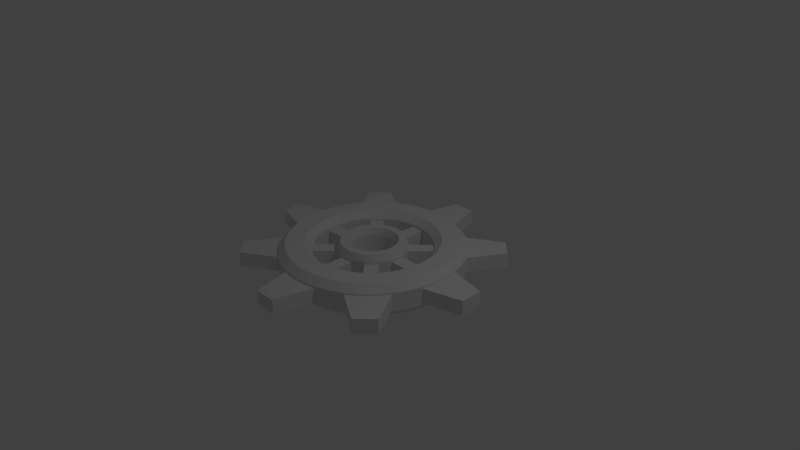 # Source: Ingr8.blend  (saved by Blender 2.76.0; exported with 4.5.12 LTS)
import bpy
from mathutils import Matrix  # noqa: F401  (used for matrix-valued properties, if any)

bpy.ops.wm.read_factory_settings(use_empty=True)
scene = bpy.context.scene
scene.name = 'Scene'

# ---- collections
col_collection_1 = bpy.data.collections.new('Collection 1'); scene.collection.children.link(col_collection_1)

# ---- world
world_world = bpy.data.worlds.new('World'); scene.world = world_world
world_world.color = (0.05088, 0.05088, 0.05088)
world_world.use_sun_shadow = False
world_world.sun_shadow_jitter_overblur = 0.0
world_world.cycles.sampling_method = 'MANUAL'
world_world.cycles.sample_map_resolution = 256

# ---- cameras
cam_camera = bpy.data.cameras.new('Camera')
cam_camera.clip_end = 100.0
cam_camera.lens = 35.0
cam_camera.sensor_width = 32.0
cam_camera.sensor_height = 18.0
cam_camera.ortho_scale = 7.314
cam_camera.dof.focus_distance = 0.0
cam_camera.dof.aperture_fstop = 128.0

# ---- lights
light_lamp = bpy.data.lights.new('Lamp', 'POINT')
light_lamp.transmission_factor = 0.0
light_lamp.cutoff_distance = 30.0
light_lamp.energy = 100.0
light_lamp.shadow_buffer_clip_start = 1.001
light_lamp.shadow_soft_size = 0.1
light_lamp.shadow_maximum_resolution = 0.006
light_lamp.use_absolute_resolution = True
light_lamp.cycles.use_multiple_importance_sampling = False

# ---- meshes
me_cube_017 = bpy.data.meshes.new('Cube.017')
me_cube_017.from_pydata([(-1.0, -1.0, -1.0), (-1.0, -1.0, 1.0), (-1.0, 1.0, -1.0), (-1.0, 1.0, 1.0), (1.0, -0.5, -1.0), (1.0, -0.5, 1.0), (1.0, 0.5, -1.0), (1.0, 0.5, 1.0)], [], [(1, 3, 2, 0), (3, 7, 6, 2), (7, 5, 4, 6), (5, 1, 0, 4), (0, 2, 6, 4), (5, 7, 3, 1)])
me_cube_017.use_remesh_preserve_volume = False
me_cube_017.use_remesh_preserve_attributes = False
me_cube_017.use_mirror_vertex_groups = False
me_cube_017.update()
me_cube_016 = bpy.data.meshes.new('Cube.016')
me_cube_016.from_pydata([(-1.0, -1.0, -1.0), (-1.0, -1.0, 1.0), (-1.0, 1.0, -1.0), (-1.0, 1.0, 1.0), (1.0, -0.5, -1.0), (1.0, -0.5, 1.0), (1.0, 0.5, -1.0), (1.0, 0.5, 1.0)], [], [(1, 3, 2, 0), (3, 7, 6, 2), (7, 5, 4, 6), (5, 1, 0, 4), (0, 2, 6, 4), (5, 7, 3, 1)])
me_cube_016.use_remesh_preserve_volume = False
me_cube_016.use_remesh_preserve_attributes = False
me_cube_016.use_mirror_vertex_groups = False
me_cube_016.update()
me_cube_015 = bpy.data.meshes.new('Cube.015')
me_cube_015.from_pydata([(-1.0, -1.0, -1.0), (-1.0, -1.0, 1.0), (-1.0, 1.0, -1.0), (-1.0, 1.0, 1.0), (1.0, -0.5, -1.0), (1.0, -0.5, 1.0), (1.0, 0.5, -1.0), (1.0, 0.5, 1.0)], [], [(1, 3, 2, 0), (3, 7, 6, 2), (7, 5, 4, 6), (5, 1, 0, 4), (0, 2, 6, 4), (5, 7, 3, 1)])
me_cube_015.use_remesh_preserve_volume = False
me_cube_015.use_remesh_preserve_attributes = False
me_cube_015.use_mirror_vertex_groups = False
me_cube_015.update()
me_cube_014 = bpy.data.meshes.new('Cube.014')
me_cube_014.from_pydata([(-1.0, -1.0, -1.0), (-1.0, -1.0, 1.0), (-1.0, 1.0, -1.0), (-1.0, 1.0, 1.0), (1.0, -0.5, -1.0), (1.0, -0.5, 1.0), (1.0, 0.5, -1.0), (1.0, 0.5, 1.0)], [], [(1, 3, 2, 0), (3, 7, 6, 2), (7, 5, 4, 6), (5, 1, 0, 4), (0, 2, 6, 4), (5, 7, 3, 1)])
me_cube_014.use_remesh_preserve_volume = False
me_cube_014.use_remesh_preserve_attributes = False
me_cube_014.use_mirror_vertex_groups = False
me_cube_014.update()
me_cube_013 = bpy.data.meshes.new('Cube.013')
me_cube_013.from_pydata([(-1.0, -1.0, -1.0), (-1.0, -1.0, 1.0), (-1.0, 1.0, -1.0), (-1.0, 1.0, 1.0), (1.0, -0.5, -1.0), (1.0, -0.5, 1.0), (1.0, 0.5, -1.0), (1.0, 0.5, 1.0)], [], [(1, 3, 2, 0), (3, 7, 6, 2), (7, 5, 4, 6), (5, 1, 0, 4), (0, 2, 6, 4), (5, 7, 3, 1)])
me_cube_013.use_remesh_preserve_volume = False
me_cube_013.use_remesh_preserve_attributes = False
me_cube_013.use_mirror_vertex_groups = False
me_cube_013.update()
me_cube_012 = bpy.data.meshes.new('Cube.012')
me_cube_012.from_pydata([(-1.0, -1.0, -1.0), (-1.0, -1.0, 1.0), (-1.0, 1.0, -1.0), (-1.0, 1.0, 1.0), (1.0, -0.5, -1.0), (1.0, -0.5, 1.0), (1.0, 0.5, -1.0), (1.0, 0.5, 1.0)], [], [(1, 3, 2, 0), (3, 7, 6, 2), (7, 5, 4, 6), (5, 1, 0, 4), (0, 2, 6, 4), (5, 7, 3, 1)])
me_cube_012.use_remesh_preserve_volume = False
me_cube_012.use_remesh_preserve_attributes = False
me_cube_012.use_mirror_vertex_groups = False
me_cube_012.update()
me_cube_011 = bpy.data.meshes.new('Cube.011')
me_cube_011.from_pydata([(-1.0, -1.0, -1.0), (-1.0, -1.0, 1.0), (-1.0, 1.0, -1.0), (-1.0, 1.0, 1.0), (1.0, -0.5, -1.0), (1.0, -0.5, 1.0), (1.0, 0.5, -1.0), (1.0, 0.5, 1.0)], [], [(1, 3, 2, 0), (3, 7, 6, 2), (7, 5, 4, 6), (5, 1, 0, 4), (0, 2, 6, 4), (5, 7, 3, 1)])
me_cube_011.use_remesh_preserve_volume = False
me_cube_011.use_remesh_preserve_attributes = False
me_cube_011.use_mirror_vertex_groups = False
me_cube_011.update()
me_cube_009 = bpy.data.meshes.new('Cube.009')
me_cube_009.from_pydata([(-1.0, -1.0, -1.0), (-1.0, -1.0, 1.0), (-1.0, 1.0, -1.0), (-1.0, 1.0, 1.0), (1.0, -0.5, -1.0), (1.0, -0.5, 1.0), (1.0, 0.5, -1.0), (1.0, 0.5, 1.0)], [], [(1, 3, 2, 0), (3, 7, 6, 2), (7, 5, 4, 6), (5, 1, 0, 4), (0, 2, 6, 4), (5, 7, 3, 1)])
me_cube_009.use_remesh_preserve_volume = False
me_cube_009.use_remesh_preserve_attributes = False
me_cube_009.use_mirror_vertex_groups = False
me_cube_009.update()
me_cube_008 = bpy.data.meshes.new('Cube.008')
me_cube_008.from_pydata([(-1.0, -1.0, -1.0), (-1.0, -1.0, 1.0), (-1.0, 1.0, -1.0), (-1.0, 1.0, 1.0), (1.0, -1.0, -1.0), (1.0, -1.0, 1.0), (1.0, 1.0, -1.0), (1.0, 1.0, 1.0)], [], [(1, 3, 2, 0), (3, 7, 6, 2), (7, 5, 4, 6), (5, 1, 0, 4), (0, 2, 6, 4), (5, 7, 3, 1)])
me_cube_008.use_remesh_preserve_volume = False
me_cube_008.use_remesh_preserve_attributes = False
me_cube_008.use_mirror_vertex_groups = False
me_cube_008.update()
me_cube_007 = bpy.data.meshes.new('Cube.007')
me_cube_007.from_pydata([(-1.0, -1.0, -1.0), (-1.0, -1.0, 1.0), (-1.0, 1.0, -1.0), (-1.0, 1.0, 1.0), (1.0, -1.0, -1.0), (1.0, -1.0, 1.0), (1.0, 1.0, -1.0), (1.0, 1.0, 1.0)], [], [(1, 3, 2, 0), (3, 7, 6, 2), (7, 5, 4, 6), (5, 1, 0, 4), (0, 2, 6, 4), (5, 7, 3, 1)])
me_cube_007.use_remesh_preserve_volume = False
me_cube_007.use_remesh_preserve_attributes = False
me_cube_007.use_mirror_vertex_groups = False
me_cube_007.update()
me_cube_006 = bpy.data.meshes.new('Cube.006')
me_cube_006.from_pydata([(-1.0, -1.0, -1.0), (-1.0, -1.0, 1.0), (-1.0, 1.0, -1.0), (-1.0, 1.0, 1.0), (1.0, -1.0, -1.0), (1.0, -1.0, 1.0), (1.0, 1.0, -1.0), (1.0, 1.0, 1.0)], [], [(1, 3, 2, 0), (3, 7, 6, 2), (7, 5, 4, 6), (5, 1, 0, 4), (0, 2, 6, 4), (5, 7, 3, 1)])
me_cube_006.use_remesh_preserve_volume = False
me_cube_006.use_remesh_preserve_attributes = False
me_cube_006.use_mirror_vertex_groups = False
me_cube_006.update()
me_cube_005 = bpy.data.meshes.new('Cube.005')
me_cube_005.from_pydata([(-1.0, -1.0, -1.0), (-1.0, -1.0, 1.0), (-1.0, 1.0, -1.0), (-1.0, 1.0, 1.0), (1.0, -1.0, -1.0), (1.0, -1.0, 1.0), (1.0, 1.0, -1.0), (1.0, 1.0, 1.0)], [], [(1, 3, 2, 0), (3, 7, 6, 2), (7, 5, 4, 6), (5, 1, 0, 4), (0, 2, 6, 4), (5, 7, 3, 1)])
me_cube_005.use_remesh_preserve_volume = False
me_cube_005.use_remesh_preserve_attributes = False
me_cube_005.use_mirror_vertex_groups = False
me_cube_005.update()
me_cube_004 = bpy.data.meshes.new('Cube.004')
me_cube_004.from_pydata([(-1.0, -1.0, -1.0), (-1.0, -1.0, 1.0), (-1.0, 1.0, -1.0), (-1.0, 1.0, 1.0), (1.0, -1.0, -1.0), (1.0, -1.0, 1.0), (1.0, 1.0, -1.0), (1.0, 1.0, 1.0)], [], [(1, 3, 2, 0), (3, 7, 6, 2), (7, 5, 4, 6), (5, 1, 0, 4), (0, 2, 6, 4), (5, 7, 3, 1)])
me_cube_004.use_remesh_preserve_volume = False
me_cube_004.use_remesh_preserve_attributes = False
me_cube_004.use_mirror_vertex_groups = False
me_cube_004.update()
me_cube_003 = bpy.data.meshes.new('Cube.003')
me_cube_003.from_pydata([(-1.0, -1.0, -1.0), (-1.0, -1.0, 1.0), (-1.0, 1.0, -1.0), (-1.0, 1.0, 1.0), (1.0, -1.0, -1.0), (1.0, -1.0, 1.0), (1.0, 1.0, -1.0), (1.0, 1.0, 1.0)], [], [(1, 3, 2, 0), (3, 7, 6, 2), (7, 5, 4, 6), (5, 1, 0, 4), (0, 2, 6, 4), (5, 7, 3, 1)])
me_cube_003.use_remesh_preserve_volume = False
me_cube_003.use_remesh_preserve_attributes = False
me_cube_003.use_mirror_vertex_groups = False
me_cube_003.update()
me_cube_002 = bpy.data.meshes.new('Cube.002')
me_cube_002.from_pydata([(-1.0, -1.0, -1.0), (-1.0, -1.0, 1.0), (-1.0, 1.0, -1.0), (-1.0, 1.0, 1.0), (1.0, -1.0, -1.0), (1.0, -1.0, 1.0), (1.0, 1.0, -1.0), (1.0, 1.0, 1.0)], [], [(1, 3, 2, 0), (3, 7, 6, 2), (7, 5, 4, 6), (5, 1, 0, 4), (0, 2, 6, 4), (5, 7, 3, 1)])
me_cube_002.use_remesh_preserve_volume = False
me_cube_002.use_remesh_preserve_attributes = False
me_cube_002.use_mirror_vertex_groups = False
me_cube_002.update()
me_torus_001 = bpy.data.meshes.new('Torus.001')
me_torus_001.from_pydata([(1.217, 0.0, 0.125), (1.125, 0.0, 0.2165), (0.875, 0.0, 0.2165), (0.7835, 0.0, 0.125), (0.7835, 0.0, -0.125), (0.875, 0.0, -0.2165), (1.125, 0.0, -0.2165), (1.217, 0.0, -0.125), (1.206, 0.1588, 0.125), (1.115, 0.1468, 0.2165), (0.8675, 0.1142, 0.2165), (0.7768, 0.1023, 0.125), (0.7768, 0.1023, -0.125), (0.8675, 0.1142, -0.2165), (1.115, 0.1468, -0.2165), (1.206, 0.1588, -0.125), (1.175, 0.3149, 0.125), (1.087, 0.2912, 0.2165), (0.8452, 0.2265, 0.2165), (0.7568, 0.2028, 0.125), (0.7568, 0.2028, -0.125), (0.8452, 0.2265, -0.2165), (1.087, 0.2912, -0.2165), (1.175, 0.3149, -0.125), (1.124, 0.4655, 0.125), (1.039, 0.4305, 0.2165), (0.8084, 0.3348, 0.2165), (0.7239, 0.2998, 0.125), (0.7239, 0.2998, -0.125), (0.8084, 0.3348, -0.2165), (1.039, 0.4305, -0.2165), (1.124, 0.4655, -0.125), (1.054, 0.6083, 0.125), (0.9743, 0.5625, 0.2165), (0.7578, 0.4375, 0.2165), (0.6785, 0.3917, 0.125), (0.6785, 0.3917, -0.125), (0.7578, 0.4375, -0.2165), (0.9743, 0.5625, -0.2165), (1.054, 0.6083, -0.125), (0.9651, 0.7406, 0.125), (0.8925, 0.6849, 0.2165), (0.6942, 0.5327, 0.2165), (0.6216, 0.477, 0.125), (0.6216, 0.477, -0.125), (0.6942, 0.5327, -0.2165), (0.8925, 0.6849, -0.2165), (0.9651, 0.7406, -0.125), (0.8602, 0.8602, 0.125), (0.7955, 0.7955, 0.2165), (0.6187, 0.6187, 0.2165), (0.554, 0.554, 0.125), (0.554, 0.554, -0.125), (0.6187, 0.6187, -0.2165), (0.7955, 0.7955, -0.2165), (0.8602, 0.8602, -0.125), (0.7406, 0.9651, 0.125), (0.6849, 0.8925, 0.2165), (0.5327, 0.6942, 0.2165), (0.477, 0.6216, 0.125), (0.477, 0.6216, -0.125), (0.5327, 0.6942, -0.2165), (0.6849, 0.8925, -0.2165), (0.7406, 0.9651, -0.125), (0.6083, 1.054, 0.125), (0.5625, 0.9743, 0.2165), (0.4375, 0.7578, 0.2165), (0.3917, 0.6785, 0.125), (0.3917, 0.6785, -0.125), (0.4375, 0.7578, -0.2165), (0.5625, 0.9743, -0.2165), (0.6083, 1.054, -0.125), (0.4655, 1.124, 0.125), (0.4305, 1.039, 0.2165), (0.3348, 0.8084, 0.2165), (0.2998, 0.7239, 0.125), (0.2998, 0.7239, -0.125), (0.3348, 0.8084, -0.2165), (0.4305, 1.039, -0.2165), (0.4655, 1.124, -0.125), (0.3149, 1.175, 0.125), (0.2912, 1.087, 0.2165), (0.2265, 0.8452, 0.2165), (0.2028, 0.7568, 0.125), (0.2028, 0.7568, -0.125), (0.2265, 0.8452, -0.2165), (0.2912, 1.087, -0.2165), (0.3149, 1.175, -0.125), (0.1588, 1.206, 0.125), (0.1468, 1.115, 0.2165), (0.1142, 0.8675, 0.2165), (0.1023, 0.7768, 0.125), (0.1023, 0.7768, -0.125), (0.1142, 0.8675, -0.2165), (0.1468, 1.115, -0.2165), (0.1588, 1.206, -0.125), (1.192e-07, 1.217, 0.125), (1.192e-07, 1.125, 0.2165), (8.941e-08, 0.875, 0.2165), (5.96e-08, 0.7835, 0.125), (5.96e-08, 0.7835, -0.125), (8.941e-08, 0.875, -0.2165), (1.192e-07, 1.125, -0.2165), (1.192e-07, 1.217, -0.125), (-0.1588, 1.206, 0.125), (-0.1468, 1.115, 0.2165), (-0.1142, 0.8675, 0.2165), (-0.1023, 0.7768, 0.125), (-0.1023, 0.7768, -0.125), (-0.1142, 0.8675, -0.2165), (-0.1468, 1.115, -0.2165), (-0.1588, 1.206, -0.125), (-0.3149, 1.175, 0.125), (-0.2912, 1.087, 0.2165), (-0.2265, 0.8452, 0.2165), (-0.2028, 0.7568, 0.125), (-0.2028, 0.7568, -0.125), (-0.2265, 0.8452, -0.2165), (-0.2912, 1.087, -0.2165), (-0.3149, 1.175, -0.125), (-0.4655, 1.124, 0.125), (-0.4305, 1.039, 0.2165), (-0.3348, 0.8084, 0.2165), (-0.2998, 0.7239, 0.125), (-0.2998, 0.7239, -0.125), (-0.3348, 0.8084, -0.2165), (-0.4305, 1.039, -0.2165), (-0.4655, 1.124, -0.125), (-0.6083, 1.054, 0.125), (-0.5625, 0.9743, 0.2165), (-0.4375, 0.7578, 0.2165), (-0.3917, 0.6785, 0.125), (-0.3917, 0.6785, -0.125), (-0.4375, 0.7578, -0.2165), (-0.5625, 0.9743, -0.2165), (-0.6083, 1.054, -0.125), (-0.7406, 0.9651, 0.125), (-0.6849, 0.8925, 0.2165), (-0.5327, 0.6942, 0.2165), (-0.477, 0.6216, 0.125), (-0.477, 0.6216, -0.125), (-0.5327, 0.6942, -0.2165), (-0.6849, 0.8925, -0.2165), (-0.7406, 0.9651, -0.125), (-0.8602, 0.8602, 0.125), (-0.7955, 0.7955, 0.2165), (-0.6187, 0.6187, 0.2165), (-0.554, 0.554, 0.125), (-0.554, 0.554, -0.125), (-0.6187, 0.6187, -0.2165), (-0.7955, 0.7955, -0.2165), (-0.8602, 0.8602, -0.125), (-0.9651, 0.7406, 0.125), (-0.8925, 0.6849, 0.2165), (-0.6942, 0.5327, 0.2165), (-0.6216, 0.477, 0.125), (-0.6216, 0.477, -0.125), (-0.6942, 0.5327, -0.2165), (-0.8925, 0.6849, -0.2165), (-0.9651, 0.7406, -0.125), (-1.054, 0.6083, 0.125), (-0.9743, 0.5625, 0.2165), (-0.7578, 0.4375, 0.2165), (-0.6785, 0.3917, 0.125), (-0.6785, 0.3917, -0.125), (-0.7578, 0.4375, -0.2165), (-0.9743, 0.5625, -0.2165), (-1.054, 0.6083, -0.125), (-1.124, 0.4655, 0.125), (-1.039, 0.4305, 0.2165), (-0.8084, 0.3348, 0.2165), (-0.7239, 0.2998, 0.125), (-0.7239, 0.2998, -0.125), (-0.8084, 0.3348, -0.2165), (-1.039, 0.4305, -0.2165), (-1.124, 0.4655, -0.125), (-1.175, 0.3149, 0.125), (-1.087, 0.2912, 0.2165), (-0.8452, 0.2265, 0.2165), (-0.7568, 0.2028, 0.125), (-0.7568, 0.2028, -0.125), (-0.8452, 0.2265, -0.2165), (-1.087, 0.2912, -0.2165), (-1.175, 0.3149, -0.125), (-1.206, 0.1588, 0.125), (-1.115, 0.1468, 0.2165), (-0.8675, 0.1142, 0.2165), (-0.7768, 0.1023, 0.125), (-0.7768, 0.1023, -0.125), (-0.8675, 0.1142, -0.2165), (-1.115, 0.1468, -0.2165), (-1.206, 0.1588, -0.125), (-1.217, 1.064e-07, 0.125), (-1.125, 9.835e-08, 0.2165), (-0.875, 7.649e-08, 0.2165), (-0.7835, 6.85e-08, 0.125), (-0.7835, 6.85e-08, -0.125), (-0.875, 7.649e-08, -0.2165), (-1.125, 9.835e-08, -0.2165), (-1.217, 1.064e-07, -0.125), (-1.206, -0.1588, 0.125), (-1.115, -0.1468, 0.2165), (-0.8675, -0.1142, 0.2165), (-0.7768, -0.1023, 0.125), (-0.7768, -0.1023, -0.125), (-0.8675, -0.1142, -0.2165), (-1.115, -0.1468, -0.2165), (-1.206, -0.1588, -0.125), (-1.175, -0.3149, 0.125), (-1.087, -0.2912, 0.2165), (-0.8452, -0.2265, 0.2165), (-0.7568, -0.2028, 0.125), (-0.7568, -0.2028, -0.125), (-0.8452, -0.2265, -0.2165), (-1.087, -0.2912, -0.2165), (-1.175, -0.3149, -0.125), (-1.124, -0.4655, 0.125), (-1.039, -0.4305, 0.2165), (-0.8084, -0.3348, 0.2165), (-0.7239, -0.2998, 0.125), (-0.7239, -0.2998, -0.125), (-0.8084, -0.3348, -0.2165), (-1.039, -0.4305, -0.2165), (-1.124, -0.4655, -0.125), (-1.054, -0.6083, 0.125), (-0.9743, -0.5625, 0.2165), (-0.7578, -0.4375, 0.2165), (-0.6785, -0.3917, 0.125), (-0.6785, -0.3917, -0.125), (-0.7578, -0.4375, -0.2165), (-0.9743, -0.5625, -0.2165), (-1.054, -0.6083, -0.125), (-0.9651, -0.7406, 0.125), (-0.8925, -0.6849, 0.2165), (-0.6942, -0.5327, 0.2165), (-0.6216, -0.477, 0.125), (-0.6216, -0.477, -0.125), (-0.6942, -0.5327, -0.2165), (-0.8925, -0.6849, -0.2165), (-0.9651, -0.7406, -0.125), (-0.8602, -0.8602, 0.125), (-0.7955, -0.7955, 0.2165), (-0.6187, -0.6187, 0.2165), (-0.554, -0.554, 0.125), (-0.554, -0.554, -0.125), (-0.6187, -0.6187, -0.2165), (-0.7955, -0.7955, -0.2165), (-0.8602, -0.8602, -0.125), (-0.7406, -0.9651, 0.125), (-0.6849, -0.8925, 0.2165), (-0.5327, -0.6942, 0.2165), (-0.477, -0.6216, 0.125), (-0.477, -0.6216, -0.125), (-0.5327, -0.6942, -0.2165), (-0.6849, -0.8925, -0.2165), (-0.7406, -0.9651, -0.125), (-0.6083, -1.054, 0.125), (-0.5625, -0.9743, 0.2165), (-0.4375, -0.7578, 0.2165), (-0.3917, -0.6785, 0.125), (-0.3917, -0.6785, -0.125), (-0.4375, -0.7578, -0.2165), (-0.5625, -0.9743, -0.2165), (-0.6083, -1.054, -0.125), (-0.4655, -1.124, 0.125), (-0.4305, -1.039, 0.2165), (-0.3348, -0.8084, 0.2165), (-0.2998, -0.7239, 0.125), (-0.2998, -0.7239, -0.125), (-0.3348, -0.8084, -0.2165), (-0.4305, -1.039, -0.2165), (-0.4655, -1.124, -0.125), (-0.3149, -1.175, 0.125), (-0.2912, -1.087, 0.2165), (-0.2265, -0.8452, 0.2165), (-0.2028, -0.7568, 0.125), (-0.2028, -0.7568, -0.125), (-0.2265, -0.8452, -0.2165), (-0.2912, -1.087, -0.2165), (-0.3149, -1.175, -0.125), (-0.1588, -1.206, 0.125), (-0.1468, -1.115, 0.2165), (-0.1142, -0.8675, 0.2165), (-0.1023, -0.7768, 0.125), (-0.1023, -0.7768, -0.125), (-0.1142, -0.8675, -0.2165), (-0.1468, -1.115, -0.2165), (-0.1588, -1.206, -0.125), (1.192e-07, -1.217, 0.125), (1.192e-07, -1.125, 0.2165), (8.941e-08, -0.875, 0.2165), (5.96e-08, -0.7835, 0.125), (5.96e-08, -0.7835, -0.125), (8.941e-08, -0.875, -0.2165), (1.192e-07, -1.125, -0.2165), (1.192e-07, -1.217, -0.125), (0.1588, -1.206, 0.125), (0.1468, -1.115, 0.2165), (0.1142, -0.8675, 0.2165), (0.1023, -0.7768, 0.125), (0.1023, -0.7768, -0.125), (0.1142, -0.8675, -0.2165), (0.1468, -1.115, -0.2165), (0.1588, -1.206, -0.125), (0.3149, -1.175, 0.125), (0.2912, -1.087, 0.2165), (0.2265, -0.8452, 0.2165), (0.2028, -0.7568, 0.125), (0.2028, -0.7568, -0.125), (0.2265, -0.8452, -0.2165), (0.2912, -1.087, -0.2165), (0.3149, -1.175, -0.125), (0.4655, -1.124, 0.125), (0.4305, -1.039, 0.2165), (0.3348, -0.8084, 0.2165), (0.2998, -0.7239, 0.125), (0.2998, -0.7239, -0.125), (0.3348, -0.8084, -0.2165), (0.4305, -1.039, -0.2165), (0.4655, -1.124, -0.125), (0.6083, -1.054, 0.125), (0.5625, -0.9743, 0.2165), (0.4375, -0.7578, 0.2165), (0.3917, -0.6785, 0.125), (0.3917, -0.6785, -0.125), (0.4375, -0.7578, -0.2165), (0.5625, -0.9743, -0.2165), (0.6083, -1.054, -0.125), (0.7406, -0.9651, 0.125), (0.6849, -0.8925, 0.2165), (0.5327, -0.6942, 0.2165), (0.477, -0.6216, 0.125), (0.477, -0.6216, -0.125), (0.5327, -0.6942, -0.2165), (0.6849, -0.8925, -0.2165), (0.7406, -0.9651, -0.125), (0.8602, -0.8602, 0.125), (0.7955, -0.7955, 0.2165), (0.6187, -0.6187, 0.2165), (0.554, -0.554, 0.125), (0.554, -0.554, -0.125), (0.6187, -0.6187, -0.2165), (0.7955, -0.7955, -0.2165), (0.8602, -0.8602, -0.125), (0.9651, -0.7406, 0.125), (0.8925, -0.6849, 0.2165), (0.6942, -0.5327, 0.2165), (0.6216, -0.477, 0.125), (0.6216, -0.477, -0.125), (0.6942, -0.5327, -0.2165), (0.8925, -0.6849, -0.2165), (0.9651, -0.7406, -0.125), (1.054, -0.6083, 0.125), (0.9743, -0.5625, 0.2165), (0.7578, -0.4375, 0.2165), (0.6785, -0.3917, 0.125), (0.6785, -0.3917, -0.125), (0.7578, -0.4375, -0.2165), (0.9743, -0.5625, -0.2165), (1.054, -0.6083, -0.125), (1.124, -0.4655, 0.125), (1.039, -0.4305, 0.2165), (0.8084, -0.3348, 0.2165), (0.7239, -0.2998, 0.125), (0.7239, -0.2998, -0.125), (0.8084, -0.3348, -0.2165), (1.039, -0.4305, -0.2165), (1.124, -0.4655, -0.125), (1.175, -0.3149, 0.125), (1.087, -0.2912, 0.2165), (0.8452, -0.2265, 0.2165), (0.7568, -0.2028, 0.125), (0.7568, -0.2028, -0.125), (0.8452, -0.2265, -0.2165), (1.087, -0.2912, -0.2165), (1.175, -0.3149, -0.125), (1.206, -0.1588, 0.125), (1.115, -0.1468, 0.2165), (0.8675, -0.1142, 0.2165), (0.7768, -0.1023, 0.125), (0.7768, -0.1023, -0.125), (0.8675, -0.1142, -0.2165), (1.115, -0.1468, -0.2165), (1.206, -0.1588, -0.125), (1.217, 0.0, 0.125), (0.7835, 0.0, 0.125), (0.7835, 0.0, -0.125), (1.217, 0.0, -0.125), (1.206, 0.1588, 0.125), (0.7768, 0.1023, 0.125), (0.7768, 0.1023, -0.125), (1.206, 0.1588, -0.125), (1.175, 0.3149, 0.125), (0.7568, 0.2028, 0.125), (0.7568, 0.2028, -0.125), (1.175, 0.3149, -0.125), (1.124, 0.4655, 0.125), (0.7239, 0.2998, 0.125), (0.7239, 0.2998, -0.125), (1.124, 0.4655, -0.125), (1.054, 0.6083, 0.125), (0.6785, 0.3917, 0.125), (0.6785, 0.3917, -0.125), (1.054, 0.6083, -0.125), (0.9651, 0.7406, 0.125), (0.6216, 0.477, 0.125), (0.6216, 0.477, -0.125), (0.9651, 0.7406, -0.125), (0.8602, 0.8602, 0.125), (0.554, 0.554, 0.125), (0.554, 0.554, -0.125), (0.8602, 0.8602, -0.125), (0.7406, 0.9651, 0.125), (0.477, 0.6216, 0.125), (0.477, 0.6216, -0.125), (0.7406, 0.9651, -0.125), (0.6083, 1.054, 0.125), (0.3917, 0.6785, 0.125), (0.3917, 0.6785, -0.125), (0.6083, 1.054, -0.125), (0.4655, 1.124, 0.125), (0.2998, 0.7239, 0.125), (0.2998, 0.7239, -0.125), (0.4655, 1.124, -0.125), (0.3149, 1.175, 0.125), (0.2028, 0.7568, 0.125), (0.2028, 0.7568, -0.125), (0.3149, 1.175, -0.125), (0.1588, 1.206, 0.125), (0.1023, 0.7768, 0.125), (0.1023, 0.7768, -0.125), (0.1588, 1.206, -0.125), (1.192e-07, 1.217, 0.125), (5.96e-08, 0.7835, 0.125), (5.96e-08, 0.7835, -0.125), (1.192e-07, 1.217, -0.125), (-0.1588, 1.206, 0.125), (-0.1023, 0.7768, 0.125), (-0.1023, 0.7768, -0.125), (-0.1588, 1.206, -0.125), (-0.3149, 1.175, 0.125), (-0.2028, 0.7568, 0.125), (-0.2028, 0.7568, -0.125), (-0.3149, 1.175, -0.125), (-0.4655, 1.124, 0.125), (-0.2998, 0.7239, 0.125), (-0.2998, 0.7239, -0.125), (-0.4655, 1.124, -0.125), (-0.6083, 1.054, 0.125), (-0.3917, 0.6785, 0.125), (-0.3917, 0.6785, -0.125), (-0.6083, 1.054, -0.125), (-0.7406, 0.9651, 0.125), (-0.477, 0.6216, 0.125), (-0.477, 0.6216, -0.125), (-0.7406, 0.9651, -0.125), (-0.8602, 0.8602, 0.125), (-0.554, 0.554, 0.125), (-0.554, 0.554, -0.125), (-0.8602, 0.8602, -0.125), (-0.9651, 0.7406, 0.125), (-0.6216, 0.477, 0.125), (-0.6216, 0.477, -0.125), (-0.9651, 0.7406, -0.125), (-1.054, 0.6083, 0.125), (-0.6785, 0.3917, 0.125), (-0.6785, 0.3917, -0.125), (-1.054, 0.6083, -0.125), (-1.124, 0.4655, 0.125), (-0.7239, 0.2998, 0.125), (-0.7239, 0.2998, -0.125), (-1.124, 0.4655, -0.125), (-1.175, 0.3149, 0.125), (-0.7568, 0.2028, 0.125), (-0.7568, 0.2028, -0.125), (-1.175, 0.3149, -0.125), (-1.206, 0.1588, 0.125), (-0.7768, 0.1023, 0.125), (-0.7768, 0.1023, -0.125), (-1.206, 0.1588, -0.125), (-1.217, 1.064e-07, 0.125), (-0.7835, 6.85e-08, 0.125), (-0.7835, 6.85e-08, -0.125), (-1.217, 1.064e-07, -0.125), (-1.206, -0.1588, 0.125), (-0.7768, -0.1023, 0.125), (-0.7768, -0.1023, -0.125), (-1.206, -0.1588, -0.125), (-1.175, -0.3149, 0.125), (-0.7568, -0.2028, 0.125), (-0.7568, -0.2028, -0.125), (-1.175, -0.3149, -0.125), (-1.124, -0.4655, 0.125), (-0.7239, -0.2998, 0.125), (-0.7239, -0.2998, -0.125), (-1.124, -0.4655, -0.125), (-1.054, -0.6083, 0.125), (-0.6785, -0.3917, 0.125), (-0.6785, -0.3917, -0.125), (-1.054, -0.6083, -0.125), (-0.9651, -0.7406, 0.125), (-0.6216, -0.477, 0.125), (-0.6216, -0.477, -0.125), (-0.9651, -0.7406, -0.125), (-0.8602, -0.8602, 0.125), (-0.554, -0.554, 0.125), (-0.554, -0.554, -0.125), (-0.8602, -0.8602, -0.125), (-0.7406, -0.9651, 0.125), (-0.477, -0.6216, 0.125), (-0.477, -0.6216, -0.125), (-0.7406, -0.9651, -0.125), (-0.6083, -1.054, 0.125), (-0.3917, -0.6785, 0.125), (-0.3917, -0.6785, -0.125), (-0.6083, -1.054, -0.125), (-0.4655, -1.124, 0.125), (-0.2998, -0.7239, 0.125), (-0.2998, -0.7239, -0.125), (-0.4655, -1.124, -0.125), (-0.3149, -1.175, 0.125), (-0.2028, -0.7568, 0.125), (-0.2028, -0.7568, -0.125), (-0.3149, -1.175, -0.125), (-0.1588, -1.206, 0.125), (-0.1023, -0.7768, 0.125), (-0.1023, -0.7768, -0.125), (-0.1588, -1.206, -0.125), (1.192e-07, -1.217, 0.125), (5.96e-08, -0.7835, 0.125), (5.96e-08, -0.7835, -0.125), (1.192e-07, -1.217, -0.125), (0.1588, -1.206, 0.125), (0.1023, -0.7768, 0.125), (0.1023, -0.7768, -0.125), (0.1588, -1.206, -0.125), (0.3149, -1.175, 0.125), (0.2028, -0.7568, 0.125), (0.2028, -0.7568, -0.125), (0.3149, -1.175, -0.125), (0.4655, -1.124, 0.125), (0.2998, -0.7239, 0.125), (0.2998, -0.7239, -0.125), (0.4655, -1.124, -0.125), (0.6083, -1.054, 0.125), (0.3917, -0.6785, 0.125), (0.3917, -0.6785, -0.125), (0.6083, -1.054, -0.125), (0.7406, -0.9651, 0.125), (0.477, -0.6216, 0.125), (0.477, -0.6216, -0.125), (0.7406, -0.9651, -0.125), (0.8602, -0.8602, 0.125), (0.554, -0.554, 0.125), (0.554, -0.554, -0.125), (0.8602, -0.8602, -0.125), (0.9651, -0.7406, 0.125), (0.6216, -0.477, 0.125), (0.6216, -0.477, -0.125), (0.9651, -0.7406, -0.125), (1.054, -0.6083, 0.125), (0.6785, -0.3917, 0.125), (0.6785, -0.3917, -0.125), (1.054, -0.6083, -0.125), (1.124, -0.4655, 0.125), (0.7239, -0.2998, 0.125), (0.7239, -0.2998, -0.125), (1.124, -0.4655, -0.125), (1.175, -0.3149, 0.125), (0.7568, -0.2028, 0.125), (0.7568, -0.2028, -0.125), (1.175, -0.3149, -0.125), (1.206, -0.1588, 0.125), (0.7768, -0.1023, 0.125), (0.7768, -0.1023, -0.125), (1.206, -0.1588, -0.125), (0.2998, 0.7239, -0.125), (0.2028, 0.7568, -0.125), (0.477, 0.6216, 0.125), (-1.217, 1.064e-07, 0.125), (1.217, 0.0, -0.125), (1.206, 0.1588, -0.125), (-0.477, -0.6216, -0.125), (-0.3917, -0.6785, -0.125), (-0.2998, -0.7239, 0.125), (-0.6785, -0.3917, 0.125), (-0.6216, -0.477, 0.125), (0.2028, -0.7568, -0.125), (0.8602, 0.8602, -0.125), (0.7406, 0.9651, -0.125), (0.7239, 0.2998, -0.125), (0.6785, 0.3917, -0.125), (0.7568, -0.2028, 0.125), (0.7768, -0.1023, 0.125), (0.1023, 0.7768, -0.125), (-0.2028, -0.7568, 0.125), (-0.1023, -0.7768, 0.125), (-0.7568, -0.2028, -0.125), (-1.206, -0.1588, -0.125), (-1.175, -0.3149, -0.125), (-0.2998, -0.7239, -0.125), (-0.477, 0.6216, -0.125), (1.175, 0.3149, 0.125), (1.124, 0.4655, 0.125), (1.175, 0.3149, -0.125), (-0.7768, 0.1023, -0.125), (1.217, 0.0, 0.125), (1.124, -0.4655, -0.125), (-0.7239, 0.2998, 0.125), (-0.7568, 0.2028, 0.125), (-0.2028, 0.7568, -0.125), (0.7406, -0.9651, 0.125), (1.124, -0.4655, 0.125), (1.175, -0.3149, 0.125), (-0.7406, -0.9651, -0.125), (-0.2998, 0.7239, 0.125), (-0.3917, 0.6785, 0.125), (0.6216, 0.477, -0.125), (0.554, 0.554, -0.125), (1.192e-07, -1.217, -0.125), (0.1588, -1.206, -0.125), (-0.9651, -0.7406, 0.125), (0.477, -0.6216, -0.125), (0.554, -0.554, -0.125), (5.96e-08, 0.7835, -0.125), (0.8602, 0.8602, 0.125), (-0.7835, 6.85e-08, 0.125), (0.1588, -1.206, 0.125), (0.3917, 0.6785, 0.125), (-1.124, -0.4655, 0.125), (-1.054, -0.6083, 0.125), (1.206, -0.1588, -0.125), (-0.9651, 0.7406, -0.125), (-1.054, 0.6083, -0.125), (1.175, -0.3149, -0.125), (1.192e-07, 1.217, 0.125), (-0.4655, 1.124, -0.125), (-0.6083, 1.054, -0.125), (-0.7406, -0.9651, 0.125), (-0.6083, -1.054, 0.125), (0.6083, 1.054, -0.125), (0.9651, 0.7406, 0.125), (0.6216, -0.477, 0.125), (1.054, 0.6083, -0.125), (0.9651, 0.7406, -0.125), (-0.6216, -0.477, -0.125), (-0.554, -0.554, -0.125), (-0.554, 0.554, -0.125), (-0.6216, 0.477, -0.125), (1.206, 0.1588, 0.125), (-0.4655, -1.124, -0.125), (-0.3917, 0.6785, -0.125), (0.7568, 0.2028, -0.125), (1.192e-07, -1.217, 0.125), (1.054, 0.6083, 0.125), (0.7406, 0.9651, 0.125), (-1.175, -0.3149, 0.125), (0.9651, -0.7406, 0.125), (-1.217, 1.064e-07, -0.125), (5.96e-08, -0.7835, -0.125), (0.1023, -0.7768, -0.125), (0.2998, -0.7239, 0.125), (-0.9651, 0.7406, 0.125), (-1.054, 0.6083, 0.125), (1.124, 0.4655, -0.125), (1.054, -0.6083, 0.125), (-0.7406, 0.9651, 0.125), (-0.8602, -0.8602, -0.125), (0.3149, 1.175, 0.125), (0.1588, 1.206, 0.125), (0.7768, 0.1023, 0.125), (-0.554, 0.554, 0.125), (0.477, -0.6216, 0.125), (0.554, -0.554, 0.125), (-0.7768, 0.1023, 0.125), (5.96e-08, -0.7835, 0.125), (-0.4655, -1.124, 0.125), (0.3149, -1.175, 0.125), (-0.2998, 0.7239, -0.125), (0.7835, 0.0, 0.125), (-0.3149, -1.175, -0.125), (0.6083, -1.054, 0.125), (-1.124, -0.4655, -0.125), (-0.8602, -0.8602, 0.125), (-0.1023, 0.7768, 0.125), (-0.2028, 0.7568, 0.125), (0.6785, 0.3917, 0.125), (0.6216, 0.477, 0.125), (-0.7239, -0.2998, 0.125), (0.3917, -0.6785, -0.125), (0.6785, -0.3917, -0.125), (0.7239, -0.2998, -0.125), (1.192e-07, 1.217, -0.125), (-0.1588, 1.206, -0.125), (-1.124, 0.4655, 0.125), (-1.175, 0.3149, 0.125), (0.477, 0.6216, -0.125), (0.8602, -0.8602, -0.125), (-0.477, -0.6216, 0.125), (0.554, 0.554, 0.125), (0.6785, -0.3917, 0.125), (-0.477, 0.6216, 0.125), (1.206, -0.1588, 0.125), (0.7568, -0.2028, -0.125), (-1.206, -0.1588, 0.125), (-1.175, 0.3149, -0.125), (-0.6785, 0.3917, 0.125), (0.1023, -0.7768, 0.125), (0.2028, -0.7568, 0.125), (-0.2028, -0.7568, -0.125), (0.6216, -0.477, -0.125), (-0.7768, -0.1023, 0.125), (-0.3149, -1.175, 0.125), (-0.7568, 0.2028, -0.125), (-0.3917, -0.6785, 0.125), (-0.7835, 6.85e-08, -0.125), (0.4655, 1.124, -0.125), (-0.8602, 0.8602, -0.125), (0.4655, 1.124, 0.125), (-0.3149, 1.175, -0.125), (-0.1588, -1.206, -0.125), (0.2028, 0.7568, 0.125), (0.2998, -0.7239, -0.125), (0.7768, 0.1023, -0.125), (0.4655, -1.124, 0.125), (-0.1588, 1.206, 0.125), (-0.3149, 1.175, 0.125), (0.7406, -0.9651, -0.125), (-0.7406, 0.9651, -0.125), (-0.7768, -0.1023, -0.125), (-0.6216, 0.477, 0.125), (-0.7239, -0.2998, -0.125), (-0.1588, -1.206, 0.125), (-1.054, -0.6083, -0.125), (0.3917, -0.6785, 0.125), (1.054, -0.6083, -0.125), (0.1023, 0.7768, 0.125), (0.3917, 0.6785, -0.125), (0.7568, 0.2028, 0.125), (-1.206, 0.1588, 0.125), (0.8602, -0.8602, 0.125), (-0.6083, 1.054, 0.125), (-0.7568, -0.2028, 0.125), (-0.6083, -1.054, -0.125), (-0.1023, 0.7768, -0.125), (-0.6785, 0.3917, -0.125), (5.96e-08, 0.7835, 0.125), (0.7239, -0.2998, 0.125), (-1.206, 0.1588, -0.125), (-0.554, -0.554, 0.125), (0.9651, -0.7406, -0.125), (0.6083, -1.054, -0.125), (-0.9651, -0.7406, -0.125), (-0.6785, -0.3917, -0.125), (0.2998, 0.7239, 0.125), (0.6083, 1.054, 0.125), (0.7239, 0.2998, 0.125), (-0.7239, 0.2998, -0.125), (0.3149, 1.175, -0.125), (0.1588, 1.206, -0.125), (0.3149, -1.175, -0.125), (0.4655, -1.124, -0.125), (0.7768, -0.1023, -0.125), (-0.1023, -0.7768, -0.125), (0.7835, 0.0, -0.125), (-0.4655, 1.124, 0.125), (-0.8602, 0.8602, 0.125), (-1.124, 0.4655, -0.125)], [], [(28, 20, 394, 398), (0, 8, 9, 1), (58, 50, 49, 57), (2, 10, 11, 3), (303, 311, 539, 535), (80, 72, 420, 424), (4, 12, 13, 5), (29, 30, 22, 21), (6, 14, 15, 7), (127, 135, 451, 447), (175, 183, 475, 471), (8, 16, 17, 9), (321, 322, 314, 313), (10, 18, 19, 11), (188, 180, 474, 478), (91, 99, 433, 429), (12, 20, 21, 13), (366, 358, 357, 365), (14, 22, 23, 15), (272, 264, 516, 520), (203, 211, 489, 485), (16, 24, 25, 17), (233, 234, 226, 225), (18, 26, 27, 19), (212, 204, 486, 490), (187, 195, 481, 477), (20, 28, 29, 21), (214, 206, 205, 213), (22, 30, 31, 23), (151, 159, 463, 459), (44, 36, 402, 406), (24, 32, 33, 25), (154, 146, 145, 153), (26, 34, 35, 27), (128, 120, 444, 448), (107, 115, 441, 437), (28, 36, 37, 29), (269, 270, 262, 261), (30, 38, 39, 31), (352, 344, 556, 560), (191, 199, 483, 479), (32, 40, 41, 33), (106, 98, 97, 105), (34, 42, 43, 35), (104, 96, 432, 436), (331, 339, 553, 549), (36, 44, 45, 37), (341, 342, 334, 333), (38, 46, 47, 39), (236, 228, 498, 502), (143, 151, 459, 455), (40, 48, 49, 41), (377, 378, 370, 369), (42, 50, 51, 43), (76, 68, 418, 422), (323, 331, 549, 545), (44, 52, 53, 45), (5, 6, 382, 381), (46, 54, 55, 47), (183, 191, 479, 475), (35, 43, 405, 401), (48, 56, 57, 49), (274, 266, 265, 273), (50, 58, 59, 51), (43, 51, 409, 405), (267, 275, 521, 517), (52, 60, 61, 53), (37, 38, 30, 29), (54, 62, 63, 55), (336, 328, 548, 552), (375, 383, 575, 571), (56, 64, 65, 57), (369, 370, 362, 361), (58, 66, 67, 59), (72, 64, 416, 420), (96, 88, 428, 432), (60, 68, 69, 61), (134, 126, 125, 133), (62, 70, 71, 63), (51, 59, 413, 409), (367, 375, 571, 567), (64, 72, 73, 65), (246, 238, 237, 245), (66, 74, 75, 67), (64, 56, 412, 416), (255, 263, 515, 511), (68, 76, 77, 69), (110, 102, 101, 109), (70, 78, 79, 71), (227, 235, 501, 497), (283, 291, 529, 525), (72, 80, 81, 73), (18, 10, 9, 17), (74, 82, 83, 75), (140, 132, 450, 454), (223, 231, 499, 495), (76, 84, 85, 77), (54, 46, 45, 53), (78, 86, 87, 79), (308, 300, 534, 538), (196, 188, 478, 482), (80, 88, 89, 81), (42, 34, 33, 41), (82, 90, 91, 83), (159, 167, 467, 463), (115, 123, 445, 441), (84, 92, 93, 85), (326, 318, 317, 325), (86, 94, 95, 87), (343, 351, 559, 555), (116, 108, 438, 442), (88, 96, 97, 89), (266, 258, 257, 265), (90, 98, 99, 91), (63, 71, 419, 415), (136, 128, 448, 452), (92, 100, 101, 93), (318, 310, 309, 317), (94, 102, 103, 95), (147, 155, 461, 457), (192, 184, 476, 480), (96, 104, 105, 97), (2, 378, 377, 1), (98, 106, 107, 99), (16, 8, 388, 392), (252, 244, 506, 510), (100, 108, 109, 101), (149, 150, 142, 141), (102, 110, 111, 103), (88, 80, 424, 428), (99, 107, 437, 433), (104, 112, 113, 105), (137, 138, 130, 129), (106, 114, 115, 107), (235, 243, 505, 501), (27, 35, 401, 397), (108, 116, 117, 109), (381, 382, 374, 373), (110, 118, 119, 111), (200, 192, 480, 484), (239, 247, 507, 503), (112, 120, 121, 113), (186, 178, 177, 185), (114, 122, 123, 115), (263, 271, 519, 515), (347, 355, 561, 557), (116, 124, 125, 117), (373, 374, 366, 365), (118, 126, 127, 119), (376, 368, 568, 572), (247, 255, 511, 507), (120, 128, 129, 121), (241, 242, 234, 233), (122, 130, 131, 123), (208, 200, 484, 488), (260, 252, 510, 514), (124, 132, 133, 125), (13, 14, 6, 5), (126, 134, 135, 127), (383, 7, 387, 575), (23, 31, 399, 395), (128, 136, 137, 129), (225, 226, 218, 217), (130, 138, 139, 131), (48, 40, 404, 408), (7, 15, 391, 387), (132, 140, 141, 133), (189, 190, 182, 181), (134, 142, 143, 135), (47, 55, 411, 407), (219, 227, 497, 493), (136, 144, 145, 137), (250, 242, 241, 249), (138, 146, 147, 139), (248, 240, 504, 508), (296, 288, 528, 532), (140, 148, 149, 141), (101, 102, 94, 93), (142, 150, 151, 143), (360, 352, 560, 564), (292, 284, 526, 530), (144, 152, 153, 145), (362, 354, 353, 361), (146, 154, 155, 147), (224, 216, 492, 496), (240, 232, 500, 504), (148, 156, 157, 149), (94, 86, 85, 93), (150, 158, 159, 151), (332, 324, 546, 550), (215, 223, 495, 491), (152, 160, 161, 153), (90, 82, 81, 89), (154, 162, 163, 155), (8, 0, 384, 388), (15, 23, 395, 391), (156, 164, 165, 157), (118, 110, 109, 117), (158, 166, 167, 159), (160, 152, 460, 464), (59, 67, 417, 413), (160, 168, 169, 161), (298, 290, 289, 297), (162, 170, 171, 163), (243, 251, 509, 505), (156, 148, 458, 462), (164, 172, 173, 165), (206, 198, 197, 205), (166, 174, 175, 167), (24, 16, 392, 396), (195, 203, 485, 481), (168, 176, 177, 169), (146, 138, 137, 145), (170, 178, 179, 171), (84, 76, 422, 426), (131, 139, 453, 449), (172, 180, 181, 173), (302, 294, 293, 301), (174, 182, 183, 175), (312, 304, 536, 540), (300, 292, 530, 534), (176, 184, 185, 177), (25, 26, 18, 17), (178, 186, 187, 179), (220, 212, 490, 494), (287, 295, 531, 527), (180, 188, 189, 181), (45, 46, 38, 37), (182, 190, 191, 183), (244, 236, 502, 506), (316, 308, 538, 542), (184, 192, 193, 185), (354, 346, 345, 353), (186, 194, 195, 187), (268, 260, 514, 518), (348, 340, 554, 558), (188, 196, 197, 189), (85, 86, 78, 77), (190, 198, 199, 191), (139, 147, 457, 453), (199, 207, 487, 483), (192, 200, 201, 193), (33, 34, 26, 25), (194, 202, 203, 195), (68, 60, 414, 418), (39, 47, 407, 403), (196, 204, 205, 197), (77, 78, 70, 69), (198, 206, 207, 199), (232, 224, 496, 500), (356, 348, 558, 562), (200, 208, 209, 201), (10, 2, 1, 9), (202, 210, 211, 203), (100, 92, 430, 434), (288, 280, 524, 528), (204, 212, 213, 205), (358, 350, 349, 357), (206, 214, 215, 207), (284, 276, 522, 526), (276, 268, 518, 522), (208, 216, 217, 209), (98, 90, 89, 97), (210, 218, 219, 211), (83, 91, 429, 425), (124, 116, 442, 446), (212, 220, 221, 213), (261, 262, 254, 253), (214, 222, 223, 215), (207, 215, 491, 487), (152, 144, 456, 460), (216, 224, 225, 217), (258, 250, 249, 257), (218, 226, 227, 219), (67, 75, 421, 417), (79, 87, 427, 423), (220, 228, 229, 221), (277, 278, 270, 269), (222, 230, 231, 223), (311, 319, 543, 539), (299, 307, 537, 533), (224, 232, 233, 225), (81, 82, 74, 73), (226, 234, 235, 227), (340, 332, 550, 554), (228, 220, 494, 498), (228, 236, 237, 229), (286, 278, 277, 285), (230, 238, 239, 231), (0, 376, 572, 384), (4, 380, 574, 386), (232, 240, 241, 233), (209, 210, 202, 201), (234, 242, 243, 235), (19, 27, 397, 393), (179, 187, 477, 473), (236, 244, 245, 237), (142, 134, 133, 141), (238, 246, 247, 239), (108, 100, 434, 438), (344, 336, 552, 556), (240, 248, 249, 241), (65, 66, 58, 57), (242, 250, 251, 243), (95, 103, 435, 431), (275, 283, 525, 521), (244, 252, 253, 245), (181, 182, 174, 173), (246, 254, 255, 247), (204, 196, 482, 486), (328, 320, 544, 548), (248, 256, 257, 249), (73, 74, 66, 65), (250, 258, 259, 251), (164, 156, 462, 466), (92, 84, 426, 430), (252, 260, 261, 253), (197, 198, 190, 189), (254, 262, 263, 255), (87, 95, 431, 427), (71, 79, 423, 419), (256, 264, 265, 257), (170, 162, 161, 169), (258, 266, 267, 259), (148, 140, 454, 458), (211, 219, 493, 489), (260, 268, 269, 261), (334, 326, 325, 333), (262, 270, 271, 263), (307, 315, 541, 537), (11, 19, 393, 389), (264, 272, 273, 265), (345, 346, 338, 337), (266, 274, 275, 267), (172, 164, 466, 470), (327, 335, 551, 547), (268, 276, 277, 269), (62, 54, 53, 61), (270, 278, 279, 271), (363, 371, 569, 565), (295, 303, 535, 531), (272, 280, 281, 273), (113, 114, 106, 105), (274, 282, 283, 275), (351, 359, 563, 559), (52, 44, 406, 410), (276, 284, 285, 277), (349, 350, 342, 341), (278, 286, 287, 279), (271, 279, 523, 519), (163, 171, 469, 465), (280, 288, 289, 281), (193, 194, 186, 185), (282, 290, 291, 283), (123, 131, 449, 445), (359, 367, 567, 563), (284, 292, 293, 285), (286, 294, 295, 287), (379, 3, 385, 573), (256, 248, 508, 512), (288, 296, 297, 289), (49, 50, 42, 41), (290, 298, 299, 291), (216, 208, 488, 492), (324, 316, 542, 546), (292, 300, 301, 293), (222, 214, 213, 221), (294, 302, 303, 295), (184, 176, 472, 476), (132, 124, 446, 450), (296, 304, 305, 297), (281, 282, 274, 273), (298, 306, 307, 299), (380, 372, 570, 574), (319, 327, 547, 543), (300, 308, 309, 301), (294, 286, 285, 293), (302, 310, 311, 303), (60, 52, 410, 414), (155, 163, 465, 461), (304, 312, 313, 305), (330, 322, 321, 329), (306, 314, 315, 307), (3, 11, 389, 385), (144, 136, 452, 456), (308, 316, 317, 309), (238, 230, 229, 237), (310, 318, 319, 311), (372, 364, 566, 570), (135, 143, 455, 451), (312, 320, 321, 313), (218, 210, 209, 217), (314, 322, 323, 315), (56, 48, 408, 412), (368, 360, 564, 568), (316, 324, 325, 317), (126, 118, 117, 125), (318, 326, 327, 319), (40, 32, 400, 404), (304, 296, 532, 536), (320, 328, 329, 321), (121, 122, 114, 113), (322, 330, 331, 323), (371, 379, 573, 569), (75, 83, 425, 421), (324, 332, 333, 325), (165, 166, 158, 157), (326, 334, 335, 327), (176, 168, 468, 472), (168, 160, 464, 468), (328, 336, 337, 329), (306, 298, 297, 305), (330, 338, 339, 331), (119, 127, 447, 443), (279, 287, 527, 523), (332, 340, 341, 333), (173, 174, 166, 165), (334, 342, 343, 335), (20, 12, 390, 394), (32, 24, 396, 400), (336, 344, 345, 337), (161, 162, 154, 153), (338, 346, 347, 339), (355, 363, 565, 561), (339, 347, 557, 553), (340, 348, 349, 341), (22, 14, 13, 21), (342, 350, 351, 343), (36, 28, 398, 402), (280, 272, 520, 524), (344, 352, 353, 345), (313, 314, 306, 305), (346, 354, 355, 347), (315, 323, 545, 541), (120, 112, 440, 444), (348, 356, 357, 349), (158, 150, 149, 157), (350, 358, 359, 351), (111, 119, 443, 439), (180, 172, 470, 474), (352, 360, 361, 353), (337, 338, 330, 329), (354, 362, 363, 355), (320, 312, 540, 544), (335, 343, 555, 551), (356, 364, 365, 357), (70, 62, 61, 69), (358, 366, 367, 359), (171, 179, 473, 469), (264, 256, 512, 516), (360, 368, 369, 361), (201, 202, 194, 193), (362, 370, 371, 363), (251, 259, 513, 509), (291, 299, 533, 529), (364, 372, 373, 365), (230, 222, 221, 229), (366, 374, 375, 367), (55, 63, 415, 411), (103, 111, 439, 435), (368, 376, 377, 369), (129, 130, 122, 121), (370, 378, 379, 371), (112, 104, 436, 440), (12, 4, 386, 390), (372, 380, 381, 373), (253, 254, 246, 245), (374, 382, 383, 375), (31, 39, 403, 399), (259, 267, 517, 513), (376, 0, 1, 377), (178, 170, 169, 177), (378, 2, 3, 379), (364, 356, 562, 566), (231, 239, 503, 499), (380, 4, 5, 381), (309, 310, 302, 301), (382, 6, 7, 383), (167, 175, 471, 467), (398, 394, 652, 590), (560, 556, 657, 665), (450, 446, 678, 651), (505, 509, 698, 749), (488, 484, 704, 656), (447, 451, 637, 636), (536, 532, 627, 677), (456, 452, 666, 766), (481, 485, 711, 626), (530, 526, 763, 659), (475, 479, 748, 705), (541, 545, 734, 661), (567, 571, 634, 607), (436, 432, 635, 725), (390, 386, 764, 723), (463, 467, 633, 632), (538, 534, 660, 587), (391, 395, 604, 581), (516, 512, 639, 676), (476, 472, 695, 739), (562, 558, 710, 690), (575, 387, 580, 631), (442, 438, 744, 610), (460, 456, 766, 662), (490, 486, 729, 597), (522, 518, 600, 709), (496, 492, 629, 630), (409, 413, 578, 699), (533, 537, 708, 707), (413, 417, 628, 578), (527, 531, 619, 720), (495, 499, 733, 682), (432, 428, 669, 635), (417, 421, 754, 628), (486, 482, 715, 729), (477, 481, 626, 674), (465, 469, 608, 706), (386, 574, 762, 764), (510, 506, 646, 582), (549, 553, 673, 672), (437, 441, 685, 684), (479, 483, 658, 748), (389, 393, 738, 670), (434, 430, 594, 624), (539, 543, 761, 760), (540, 536, 677, 724), (554, 550, 622, 623), (461, 465, 706, 730), (427, 431, 759, 758), (494, 490, 597, 731), (570, 566, 691, 703), (428, 424, 668, 669), (399, 403, 643, 664), (524, 520, 712, 732), (546, 542, 722, 689), (507, 511, 614, 667), (531, 535, 620, 619), (385, 389, 670, 679), (448, 444, 765, 741), (410, 406, 617, 618), (421, 425, 721, 754), (544, 540, 724, 681), (564, 560, 665, 612), (416, 412, 655, 755), (445, 449, 616, 615), (467, 471, 767, 633), (453, 457, 671, 701), (561, 565, 747, 700), (451, 455, 728, 637), (471, 475, 705, 767), (464, 460, 662, 663), (568, 564, 612, 613), (551, 555, 697, 727), (520, 516, 676, 712), (384, 572, 702, 606), (415, 419, 640, 589), (485, 489, 742, 711), (440, 436, 725, 726), (406, 402, 591, 617), (534, 530, 659, 660), (474, 470, 757, 713), (438, 434, 624, 744), (572, 568, 613, 702), (407, 411, 588, 644), (545, 549, 672, 734), (483, 487, 598, 658), (499, 503, 752, 733), (532, 528, 653, 627), (469, 473, 609, 608), (478, 474, 713, 605), (550, 546, 689, 622), (422, 418, 737, 576), (449, 453, 701, 616), (571, 575, 631, 634), (537, 541, 661, 708), (558, 554, 623, 710), (420, 416, 755, 718), (555, 559, 750, 697), (405, 409, 699, 687), (500, 496, 630, 621), (397, 401, 686, 756), (492, 488, 656, 629), (473, 477, 674, 609), (412, 408, 625, 655), (468, 464, 663, 694), (423, 427, 758, 716), (400, 396, 603, 654), (525, 529, 675, 596), (394, 390, 723, 652), (393, 397, 756, 738), (484, 480, 579, 704), (388, 384, 606, 649), (431, 435, 692, 759), (396, 392, 602, 603), (504, 500, 621, 683), (557, 561, 700, 642), (466, 462, 648, 745), (517, 521, 595, 584), (414, 410, 618, 696), (489, 493, 688, 742), (518, 514, 583, 600), (542, 538, 587, 722), (552, 548, 611, 740), (472, 468, 694, 695), (565, 569, 592, 747), (435, 439, 693, 692), (487, 491, 599, 598), (446, 442, 610, 678), (566, 562, 690, 691), (454, 450, 651, 601), (480, 476, 739, 579), (521, 525, 596, 595), (458, 454, 601, 647), (430, 426, 577, 594), (392, 388, 649, 602), (526, 522, 709, 763), (547, 551, 727, 751), (543, 547, 751, 761), (569, 573, 593, 592), (559, 563, 735, 750), (511, 515, 743, 614), (402, 398, 590, 591), (462, 458, 647, 648), (498, 494, 731, 753), (418, 414, 696, 737), (401, 405, 687, 686), (457, 461, 730, 671), (411, 415, 589, 588), (523, 527, 720, 680), (506, 502, 645, 646), (556, 552, 740, 657), (528, 524, 732, 653), (441, 445, 615, 685), (501, 505, 749, 586), (439, 443, 719, 693), (535, 539, 760, 620), (403, 407, 644, 643), (425, 429, 736, 721), (515, 519, 650, 743), (529, 533, 707, 675), (509, 513, 714, 698), (470, 466, 745, 757), (508, 504, 683, 638), (408, 404, 641, 625), (497, 501, 586, 585), (455, 459, 717, 728), (424, 420, 718, 668), (502, 498, 753, 645), (574, 570, 703, 762), (419, 423, 716, 640), (491, 495, 682, 599), (459, 463, 632, 717), (563, 567, 607, 735), (514, 510, 582, 583), (452, 448, 741, 666), (443, 447, 636, 719), (387, 391, 581, 580), (404, 400, 654, 641), (444, 440, 726, 765), (482, 478, 605, 715), (553, 557, 642, 673), (548, 544, 681, 611), (395, 399, 664, 604), (512, 508, 638, 639), (519, 523, 680, 650), (433, 437, 684, 746), (513, 517, 584, 714), (429, 433, 746, 736), (573, 385, 679, 593), (426, 422, 576, 577), (493, 497, 585, 688), (503, 507, 667, 752), (767, 705, 695, 694), (761, 751, 681, 724), (645, 753, 585, 586), (640, 716, 718, 755), (607, 634, 613, 612), (753, 731, 688, 585), (595, 709, 600, 584), (622, 689, 734, 672), (751, 727, 611, 681), (759, 692, 635, 669), (648, 647, 671, 730), (733, 752, 621, 630), (664, 643, 654, 603), (587, 660, 707, 708), (598, 599, 656, 704), (743, 650, 676, 639), (633, 767, 694, 663), (658, 598, 704, 579), (689, 722, 661, 734), (688, 731, 597, 742), (652, 723, 670, 738), (747, 691, 690, 700), (620, 760, 677, 627), (716, 758, 668, 718), (705, 748, 739, 695), (605, 713, 609, 674), (728, 717, 766, 666), (632, 633, 663, 662), (646, 645, 586, 749), (745, 648, 730, 706), (680, 720, 732, 712), (752, 667, 683, 621), (589, 640, 755, 655), (593, 762, 703, 592), (693, 719, 726, 725), (756, 590, 652, 738), (606, 580, 581, 649), (667, 614, 638, 683), (588, 589, 655, 625), (581, 604, 602, 649), (578, 696, 618, 699), (713, 757, 608, 609), (692, 693, 725, 635), (608, 757, 745, 706), (619, 620, 627, 653), (758, 759, 669, 668), (746, 624, 594, 736), (675, 659, 763, 596), (707, 660, 659, 675), (760, 761, 724, 677), (577, 576, 754, 721), (604, 664, 603, 602), (699, 618, 617, 687), (661, 722, 587, 708), (623, 622, 672, 673), (643, 644, 641, 654), (591, 590, 756, 686), (616, 651, 678, 615), (750, 735, 665, 657), (697, 750, 657, 740), (748, 658, 579, 739), (594, 577, 721, 736), (682, 733, 630, 629), (631, 580, 606, 702), (599, 682, 629, 656), (601, 651, 616, 701), (700, 690, 710, 642), (576, 737, 628, 754), (642, 710, 623, 673), (764, 762, 593, 679), (670, 723, 764, 679), (634, 631, 702, 613), (637, 728, 666, 741), (719, 636, 765, 726), (717, 632, 662, 766), (617, 591, 686, 687), (671, 647, 601, 701), (678, 610, 685, 615), (644, 588, 625, 641), (720, 619, 653, 732), (636, 637, 741, 765), (714, 583, 582, 698), (684, 744, 624, 746), (650, 680, 712, 676), (614, 743, 639, 638), (703, 691, 747, 592), (727, 697, 740, 611), (737, 696, 578, 628), (584, 600, 583, 714), (626, 715, 605, 674), (711, 729, 715, 626), (596, 763, 709, 595), (582, 646, 749, 698), (610, 744, 684, 685), (597, 729, 711, 742), (735, 607, 612, 665), (289, 290, 282, 281)])
me_torus_001.use_remesh_preserve_volume = False
me_torus_001.use_remesh_preserve_attributes = False
me_torus_001.use_mirror_vertex_groups = False
me_torus_001.update()
me_cube_001 = bpy.data.meshes.new('Cube.001')
me_cube_001.from_pydata([(-1.0, -1.0, -1.0), (-1.0, -1.0, 1.0), (-1.0, 1.0, -1.0), (-1.0, 1.0, 1.0), (1.0, -1.0, -1.0), (1.0, -1.0, 1.0), (1.0, 1.0, -1.0), (1.0, 1.0, 1.0)], [], [(1, 3, 2, 0), (3, 7, 6, 2), (7, 5, 4, 6), (5, 1, 0, 4), (0, 2, 6, 4), (5, 7, 3, 1)])
me_cube_001.use_remesh_preserve_volume = False
me_cube_001.use_remesh_preserve_attributes = False
me_cube_001.use_mirror_vertex_groups = False
me_cube_001.update()
me_torus = bpy.data.meshes.new('Torus')
me_torus.from_pydata([(1.217, 0.0, 0.125), (1.125, 0.0, 0.2165), (0.875, 0.0, 0.2165), (0.7835, 0.0, 0.125), (0.7835, 0.0, -0.125), (0.875, 0.0, -0.2165), (1.125, 0.0, -0.2165), (1.217, 0.0, -0.125), (1.206, 0.1588, 0.125), (1.115, 0.1468, 0.2165), (0.8675, 0.1142, 0.2165), (0.7768, 0.1023, 0.125), (0.7768, 0.1023, -0.125), (0.8675, 0.1142, -0.2165), (1.115, 0.1468, -0.2165), (1.206, 0.1588, -0.125), (1.175, 0.3149, 0.125), (1.087, 0.2912, 0.2165), (0.8452, 0.2265, 0.2165), (0.7568, 0.2028, 0.125), (0.7568, 0.2028, -0.125), (0.8452, 0.2265, -0.2165), (1.087, 0.2912, -0.2165), (1.175, 0.3149, -0.125), (1.124, 0.4655, 0.125), (1.039, 0.4305, 0.2165), (0.8084, 0.3348, 0.2165), (0.7239, 0.2998, 0.125), (0.7239, 0.2998, -0.125), (0.8084, 0.3348, -0.2165), (1.039, 0.4305, -0.2165), (1.124, 0.4655, -0.125), (1.054, 0.6083, 0.125), (0.9743, 0.5625, 0.2165), (0.7578, 0.4375, 0.2165), (0.6785, 0.3917, 0.125), (0.6785, 0.3917, -0.125), (0.7578, 0.4375, -0.2165), (0.9743, 0.5625, -0.2165), (1.054, 0.6083, -0.125), (0.9651, 0.7406, 0.125), (0.8925, 0.6849, 0.2165), (0.6942, 0.5327, 0.2165), (0.6216, 0.477, 0.125), (0.6216, 0.477, -0.125), (0.6942, 0.5327, -0.2165), (0.8925, 0.6849, -0.2165), (0.9651, 0.7406, -0.125), (0.8602, 0.8602, 0.125), (0.7955, 0.7955, 0.2165), (0.6187, 0.6187, 0.2165), (0.554, 0.554, 0.125), (0.554, 0.554, -0.125), (0.6187, 0.6187, -0.2165), (0.7955, 0.7955, -0.2165), (0.8602, 0.8602, -0.125), (0.7406, 0.9651, 0.125), (0.6849, 0.8925, 0.2165), (0.5327, 0.6942, 0.2165), (0.477, 0.6216, 0.125), (0.477, 0.6216, -0.125), (0.5327, 0.6942, -0.2165), (0.6849, 0.8925, -0.2165), (0.7406, 0.9651, -0.125), (0.6083, 1.054, 0.125), (0.5625, 0.9743, 0.2165), (0.4375, 0.7578, 0.2165), (0.3917, 0.6785, 0.125), (0.3917, 0.6785, -0.125), (0.4375, 0.7578, -0.2165), (0.5625, 0.9743, -0.2165), (0.6083, 1.054, -0.125), (0.4655, 1.124, 0.125), (0.4305, 1.039, 0.2165), (0.3348, 0.8084, 0.2165), (0.2998, 0.7239, 0.125), (0.2998, 0.7239, -0.125), (0.3348, 0.8084, -0.2165), (0.4305, 1.039, -0.2165), (0.4655, 1.124, -0.125), (0.3149, 1.175, 0.125), (0.2912, 1.087, 0.2165), (0.2265, 0.8452, 0.2165), (0.2028, 0.7568, 0.125), (0.2028, 0.7568, -0.125), (0.2265, 0.8452, -0.2165), (0.2912, 1.087, -0.2165), (0.3149, 1.175, -0.125), (0.1588, 1.206, 0.125), (0.1468, 1.115, 0.2165), (0.1142, 0.8675, 0.2165), (0.1023, 0.7768, 0.125), (0.1023, 0.7768, -0.125), (0.1142, 0.8675, -0.2165), (0.1468, 1.115, -0.2165), (0.1588, 1.206, -0.125), (1.192e-07, 1.217, 0.125), (1.192e-07, 1.125, 0.2165), (8.941e-08, 0.875, 0.2165), (5.96e-08, 0.7835, 0.125), (5.96e-08, 0.7835, -0.125), (8.941e-08, 0.875, -0.2165), (1.192e-07, 1.125, -0.2165), (1.192e-07, 1.217, -0.125), (-0.1588, 1.206, 0.125), (-0.1468, 1.115, 0.2165), (-0.1142, 0.8675, 0.2165), (-0.1023, 0.7768, 0.125), (-0.1023, 0.7768, -0.125), (-0.1142, 0.8675, -0.2165), (-0.1468, 1.115, -0.2165), (-0.1588, 1.206, -0.125), (-0.3149, 1.175, 0.125), (-0.2912, 1.087, 0.2165), (-0.2265, 0.8452, 0.2165), (-0.2028, 0.7568, 0.125), (-0.2028, 0.7568, -0.125), (-0.2265, 0.8452, -0.2165), (-0.2912, 1.087, -0.2165), (-0.3149, 1.175, -0.125), (-0.4655, 1.124, 0.125), (-0.4305, 1.039, 0.2165), (-0.3348, 0.8084, 0.2165), (-0.2998, 0.7239, 0.125), (-0.2998, 0.7239, -0.125), (-0.3348, 0.8084, -0.2165), (-0.4305, 1.039, -0.2165), (-0.4655, 1.124, -0.125), (-0.6083, 1.054, 0.125), (-0.5625, 0.9743, 0.2165), (-0.4375, 0.7578, 0.2165), (-0.3917, 0.6785, 0.125), (-0.3917, 0.6785, -0.125), (-0.4375, 0.7578, -0.2165), (-0.5625, 0.9743, -0.2165), (-0.6083, 1.054, -0.125), (-0.7406, 0.9651, 0.125), (-0.6849, 0.8925, 0.2165), (-0.5327, 0.6942, 0.2165), (-0.477, 0.6216, 0.125), (-0.477, 0.6216, -0.125), (-0.5327, 0.6942, -0.2165), (-0.6849, 0.8925, -0.2165), (-0.7406, 0.9651, -0.125), (-0.8602, 0.8602, 0.125), (-0.7955, 0.7955, 0.2165), (-0.6187, 0.6187, 0.2165), (-0.554, 0.554, 0.125), (-0.554, 0.554, -0.125), (-0.6187, 0.6187, -0.2165), (-0.7955, 0.7955, -0.2165), (-0.8602, 0.8602, -0.125), (-0.9651, 0.7406, 0.125), (-0.8925, 0.6849, 0.2165), (-0.6942, 0.5327, 0.2165), (-0.6216, 0.477, 0.125), (-0.6216, 0.477, -0.125), (-0.6942, 0.5327, -0.2165), (-0.8925, 0.6849, -0.2165), (-0.9651, 0.7406, -0.125), (-1.054, 0.6083, 0.125), (-0.9743, 0.5625, 0.2165), (-0.7578, 0.4375, 0.2165), (-0.6785, 0.3917, 0.125), (-0.6785, 0.3917, -0.125), (-0.7578, 0.4375, -0.2165), (-0.9743, 0.5625, -0.2165), (-1.054, 0.6083, -0.125), (-1.124, 0.4655, 0.125), (-1.039, 0.4305, 0.2165), (-0.8084, 0.3348, 0.2165), (-0.7239, 0.2998, 0.125), (-0.7239, 0.2998, -0.125), (-0.8084, 0.3348, -0.2165), (-1.039, 0.4305, -0.2165), (-1.124, 0.4655, -0.125), (-1.175, 0.3149, 0.125), (-1.087, 0.2912, 0.2165), (-0.8452, 0.2265, 0.2165), (-0.7568, 0.2028, 0.125), (-0.7568, 0.2028, -0.125), (-0.8452, 0.2265, -0.2165), (-1.087, 0.2912, -0.2165), (-1.175, 0.3149, -0.125), (-1.206, 0.1588, 0.125), (-1.115, 0.1468, 0.2165), (-0.8675, 0.1142, 0.2165), (-0.7768, 0.1023, 0.125), (-0.7768, 0.1023, -0.125), (-0.8675, 0.1142, -0.2165), (-1.115, 0.1468, -0.2165), (-1.206, 0.1588, -0.125), (-1.217, 1.064e-07, 0.125), (-1.125, 9.835e-08, 0.2165), (-0.875, 7.649e-08, 0.2165), (-0.7835, 6.85e-08, 0.125), (-0.7835, 6.85e-08, -0.125), (-0.875, 7.649e-08, -0.2165), (-1.125, 9.835e-08, -0.2165), (-1.217, 1.064e-07, -0.125), (-1.206, -0.1588, 0.125), (-1.115, -0.1468, 0.2165), (-0.8675, -0.1142, 0.2165), (-0.7768, -0.1023, 0.125), (-0.7768, -0.1023, -0.125), (-0.8675, -0.1142, -0.2165), (-1.115, -0.1468, -0.2165), (-1.206, -0.1588, -0.125), (-1.175, -0.3149, 0.125), (-1.087, -0.2912, 0.2165), (-0.8452, -0.2265, 0.2165), (-0.7568, -0.2028, 0.125), (-0.7568, -0.2028, -0.125), (-0.8452, -0.2265, -0.2165), (-1.087, -0.2912, -0.2165), (-1.175, -0.3149, -0.125), (-1.124, -0.4655, 0.125), (-1.039, -0.4305, 0.2165), (-0.8084, -0.3348, 0.2165), (-0.7239, -0.2998, 0.125), (-0.7239, -0.2998, -0.125), (-0.8084, -0.3348, -0.2165), (-1.039, -0.4305, -0.2165), (-1.124, -0.4655, -0.125), (-1.054, -0.6083, 0.125), (-0.9743, -0.5625, 0.2165), (-0.7578, -0.4375, 0.2165), (-0.6785, -0.3917, 0.125), (-0.6785, -0.3917, -0.125), (-0.7578, -0.4375, -0.2165), (-0.9743, -0.5625, -0.2165), (-1.054, -0.6083, -0.125), (-0.9651, -0.7406, 0.125), (-0.8925, -0.6849, 0.2165), (-0.6942, -0.5327, 0.2165), (-0.6216, -0.477, 0.125), (-0.6216, -0.477, -0.125), (-0.6942, -0.5327, -0.2165), (-0.8925, -0.6849, -0.2165), (-0.9651, -0.7406, -0.125), (-0.8602, -0.8602, 0.125), (-0.7955, -0.7955, 0.2165), (-0.6187, -0.6187, 0.2165), (-0.554, -0.554, 0.125), (-0.554, -0.554, -0.125), (-0.6187, -0.6187, -0.2165), (-0.7955, -0.7955, -0.2165), (-0.8602, -0.8602, -0.125), (-0.7406, -0.9651, 0.125), (-0.6849, -0.8925, 0.2165), (-0.5327, -0.6942, 0.2165), (-0.477, -0.6216, 0.125), (-0.477, -0.6216, -0.125), (-0.5327, -0.6942, -0.2165), (-0.6849, -0.8925, -0.2165), (-0.7406, -0.9651, -0.125), (-0.6083, -1.054, 0.125), (-0.5625, -0.9743, 0.2165), (-0.4375, -0.7578, 0.2165), (-0.3917, -0.6785, 0.125), (-0.3917, -0.6785, -0.125), (-0.4375, -0.7578, -0.2165), (-0.5625, -0.9743, -0.2165), (-0.6083, -1.054, -0.125), (-0.4655, -1.124, 0.125), (-0.4305, -1.039, 0.2165), (-0.3348, -0.8084, 0.2165), (-0.2998, -0.7239, 0.125), (-0.2998, -0.7239, -0.125), (-0.3348, -0.8084, -0.2165), (-0.4305, -1.039, -0.2165), (-0.4655, -1.124, -0.125), (-0.3149, -1.175, 0.125), (-0.2912, -1.087, 0.2165), (-0.2265, -0.8452, 0.2165), (-0.2028, -0.7568, 0.125), (-0.2028, -0.7568, -0.125), (-0.2265, -0.8452, -0.2165), (-0.2912, -1.087, -0.2165), (-0.3149, -1.175, -0.125), (-0.1588, -1.206, 0.125), (-0.1468, -1.115, 0.2165), (-0.1142, -0.8675, 0.2165), (-0.1023, -0.7768, 0.125), (-0.1023, -0.7768, -0.125), (-0.1142, -0.8675, -0.2165), (-0.1468, -1.115, -0.2165), (-0.1588, -1.206, -0.125), (1.192e-07, -1.217, 0.125), (1.192e-07, -1.125, 0.2165), (8.941e-08, -0.875, 0.2165), (5.96e-08, -0.7835, 0.125), (5.96e-08, -0.7835, -0.125), (8.941e-08, -0.875, -0.2165), (1.192e-07, -1.125, -0.2165), (1.192e-07, -1.217, -0.125), (0.1588, -1.206, 0.125), (0.1468, -1.115, 0.2165), (0.1142, -0.8675, 0.2165), (0.1023, -0.7768, 0.125), (0.1023, -0.7768, -0.125), (0.1142, -0.8675, -0.2165), (0.1468, -1.115, -0.2165), (0.1588, -1.206, -0.125), (0.3149, -1.175, 0.125), (0.2912, -1.087, 0.2165), (0.2265, -0.8452, 0.2165), (0.2028, -0.7568, 0.125), (0.2028, -0.7568, -0.125), (0.2265, -0.8452, -0.2165), (0.2912, -1.087, -0.2165), (0.3149, -1.175, -0.125), (0.4655, -1.124, 0.125), (0.4305, -1.039, 0.2165), (0.3348, -0.8084, 0.2165), (0.2998, -0.7239, 0.125), (0.2998, -0.7239, -0.125), (0.3348, -0.8084, -0.2165), (0.4305, -1.039, -0.2165), (0.4655, -1.124, -0.125), (0.6083, -1.054, 0.125), (0.5625, -0.9743, 0.2165), (0.4375, -0.7578, 0.2165), (0.3917, -0.6785, 0.125), (0.3917, -0.6785, -0.125), (0.4375, -0.7578, -0.2165), (0.5625, -0.9743, -0.2165), (0.6083, -1.054, -0.125), (0.7406, -0.9651, 0.125), (0.6849, -0.8925, 0.2165), (0.5327, -0.6942, 0.2165), (0.477, -0.6216, 0.125), (0.477, -0.6216, -0.125), (0.5327, -0.6942, -0.2165), (0.6849, -0.8925, -0.2165), (0.7406, -0.9651, -0.125), (0.8602, -0.8602, 0.125), (0.7955, -0.7955, 0.2165), (0.6187, -0.6187, 0.2165), (0.554, -0.554, 0.125), (0.554, -0.554, -0.125), (0.6187, -0.6187, -0.2165), (0.7955, -0.7955, -0.2165), (0.8602, -0.8602, -0.125), (0.9651, -0.7406, 0.125), (0.8925, -0.6849, 0.2165), (0.6942, -0.5327, 0.2165), (0.6216, -0.477, 0.125), (0.6216, -0.477, -0.125), (0.6942, -0.5327, -0.2165), (0.8925, -0.6849, -0.2165), (0.9651, -0.7406, -0.125), (1.054, -0.6083, 0.125), (0.9743, -0.5625, 0.2165), (0.7578, -0.4375, 0.2165), (0.6785, -0.3917, 0.125), (0.6785, -0.3917, -0.125), (0.7578, -0.4375, -0.2165), (0.9743, -0.5625, -0.2165), (1.054, -0.6083, -0.125), (1.124, -0.4655, 0.125), (1.039, -0.4305, 0.2165), (0.8084, -0.3348, 0.2165), (0.7239, -0.2998, 0.125), (0.7239, -0.2998, -0.125), (0.8084, -0.3348, -0.2165), (1.039, -0.4305, -0.2165), (1.124, -0.4655, -0.125), (1.175, -0.3149, 0.125), (1.087, -0.2912, 0.2165), (0.8452, -0.2265, 0.2165), (0.7568, -0.2028, 0.125), (0.7568, -0.2028, -0.125), (0.8452, -0.2265, -0.2165), (1.087, -0.2912, -0.2165), (1.175, -0.3149, -0.125), (1.206, -0.1588, 0.125), (1.115, -0.1468, 0.2165), (0.8675, -0.1142, 0.2165), (0.7768, -0.1023, 0.125), (0.7768, -0.1023, -0.125), (0.8675, -0.1142, -0.2165), (1.115, -0.1468, -0.2165), (1.206, -0.1588, -0.125), (1.217, 0.0, 0.125), (0.7835, 0.0, 0.125), (0.7835, 0.0, -0.125), (1.217, 0.0, -0.125), (1.206, 0.1588, 0.125), (0.7768, 0.1023, 0.125), (0.7768, 0.1023, -0.125), (1.206, 0.1588, -0.125), (1.175, 0.3149, 0.125), (0.7568, 0.2028, 0.125), (0.7568, 0.2028, -0.125), (1.175, 0.3149, -0.125), (1.124, 0.4655, 0.125), (0.7239, 0.2998, 0.125), (0.7239, 0.2998, -0.125), (1.124, 0.4655, -0.125), (1.054, 0.6083, 0.125), (0.6785, 0.3917, 0.125), (0.6785, 0.3917, -0.125), (1.054, 0.6083, -0.125), (0.9651, 0.7406, 0.125), (0.6216, 0.477, 0.125), (0.6216, 0.477, -0.125), (0.9651, 0.7406, -0.125), (0.8602, 0.8602, 0.125), (0.554, 0.554, 0.125), (0.554, 0.554, -0.125), (0.8602, 0.8602, -0.125), (0.7406, 0.9651, 0.125), (0.477, 0.6216, 0.125), (0.477, 0.6216, -0.125), (0.7406, 0.9651, -0.125), (0.6083, 1.054, 0.125), (0.3917, 0.6785, 0.125), (0.3917, 0.6785, -0.125), (0.6083, 1.054, -0.125), (0.4655, 1.124, 0.125), (0.2998, 0.7239, 0.125), (0.2998, 0.7239, -0.125), (0.4655, 1.124, -0.125), (0.3149, 1.175, 0.125), (0.2028, 0.7568, 0.125), (0.2028, 0.7568, -0.125), (0.3149, 1.175, -0.125), (0.1588, 1.206, 0.125), (0.1023, 0.7768, 0.125), (0.1023, 0.7768, -0.125), (0.1588, 1.206, -0.125), (1.192e-07, 1.217, 0.125), (5.96e-08, 0.7835, 0.125), (5.96e-08, 0.7835, -0.125), (1.192e-07, 1.217, -0.125), (-0.1588, 1.206, 0.125), (-0.1023, 0.7768, 0.125), (-0.1023, 0.7768, -0.125), (-0.1588, 1.206, -0.125), (-0.3149, 1.175, 0.125), (-0.2028, 0.7568, 0.125), (-0.2028, 0.7568, -0.125), (-0.3149, 1.175, -0.125), (-0.4655, 1.124, 0.125), (-0.2998, 0.7239, 0.125), (-0.2998, 0.7239, -0.125), (-0.4655, 1.124, -0.125), (-0.6083, 1.054, 0.125), (-0.3917, 0.6785, 0.125), (-0.3917, 0.6785, -0.125), (-0.6083, 1.054, -0.125), (-0.7406, 0.9651, 0.125), (-0.477, 0.6216, 0.125), (-0.477, 0.6216, -0.125), (-0.7406, 0.9651, -0.125), (-0.8602, 0.8602, 0.125), (-0.554, 0.554, 0.125), (-0.554, 0.554, -0.125), (-0.8602, 0.8602, -0.125), (-0.9651, 0.7406, 0.125), (-0.6216, 0.477, 0.125), (-0.6216, 0.477, -0.125), (-0.9651, 0.7406, -0.125), (-1.054, 0.6083, 0.125), (-0.6785, 0.3917, 0.125), (-0.6785, 0.3917, -0.125), (-1.054, 0.6083, -0.125), (-1.124, 0.4655, 0.125), (-0.7239, 0.2998, 0.125), (-0.7239, 0.2998, -0.125), (-1.124, 0.4655, -0.125), (-1.175, 0.3149, 0.125), (-0.7568, 0.2028, 0.125), (-0.7568, 0.2028, -0.125), (-1.175, 0.3149, -0.125), (-1.206, 0.1588, 0.125), (-0.7768, 0.1023, 0.125), (-0.7768, 0.1023, -0.125), (-1.206, 0.1588, -0.125), (-1.217, 1.064e-07, 0.125), (-0.7835, 6.85e-08, 0.125), (-0.7835, 6.85e-08, -0.125), (-1.217, 1.064e-07, -0.125), (-1.206, -0.1588, 0.125), (-0.7768, -0.1023, 0.125), (-0.7768, -0.1023, -0.125), (-1.206, -0.1588, -0.125), (-1.175, -0.3149, 0.125), (-0.7568, -0.2028, 0.125), (-0.7568, -0.2028, -0.125), (-1.175, -0.3149, -0.125), (-1.124, -0.4655, 0.125), (-0.7239, -0.2998, 0.125), (-0.7239, -0.2998, -0.125), (-1.124, -0.4655, -0.125), (-1.054, -0.6083, 0.125), (-0.6785, -0.3917, 0.125), (-0.6785, -0.3917, -0.125), (-1.054, -0.6083, -0.125), (-0.9651, -0.7406, 0.125), (-0.6216, -0.477, 0.125), (-0.6216, -0.477, -0.125), (-0.9651, -0.7406, -0.125), (-0.8602, -0.8602, 0.125), (-0.554, -0.554, 0.125), (-0.554, -0.554, -0.125), (-0.8602, -0.8602, -0.125), (-0.7406, -0.9651, 0.125), (-0.477, -0.6216, 0.125), (-0.477, -0.6216, -0.125), (-0.7406, -0.9651, -0.125), (-0.6083, -1.054, 0.125), (-0.3917, -0.6785, 0.125), (-0.3917, -0.6785, -0.125), (-0.6083, -1.054, -0.125), (-0.4655, -1.124, 0.125), (-0.2998, -0.7239, 0.125), (-0.2998, -0.7239, -0.125), (-0.4655, -1.124, -0.125), (-0.3149, -1.175, 0.125), (-0.2028, -0.7568, 0.125), (-0.2028, -0.7568, -0.125), (-0.3149, -1.175, -0.125), (-0.1588, -1.206, 0.125), (-0.1023, -0.7768, 0.125), (-0.1023, -0.7768, -0.125), (-0.1588, -1.206, -0.125), (1.192e-07, -1.217, 0.125), (5.96e-08, -0.7835, 0.125), (5.96e-08, -0.7835, -0.125), (1.192e-07, -1.217, -0.125), (0.1588, -1.206, 0.125), (0.1023, -0.7768, 0.125), (0.1023, -0.7768, -0.125), (0.1588, -1.206, -0.125), (0.3149, -1.175, 0.125), (0.2028, -0.7568, 0.125), (0.2028, -0.7568, -0.125), (0.3149, -1.175, -0.125), (0.4655, -1.124, 0.125), (0.2998, -0.7239, 0.125), (0.2998, -0.7239, -0.125), (0.4655, -1.124, -0.125), (0.6083, -1.054, 0.125), (0.3917, -0.6785, 0.125), (0.3917, -0.6785, -0.125), (0.6083, -1.054, -0.125), (0.7406, -0.9651, 0.125), (0.477, -0.6216, 0.125), (0.477, -0.6216, -0.125), (0.7406, -0.9651, -0.125), (0.8602, -0.8602, 0.125), (0.554, -0.554, 0.125), (0.554, -0.554, -0.125), (0.8602, -0.8602, -0.125), (0.9651, -0.7406, 0.125), (0.6216, -0.477, 0.125), (0.6216, -0.477, -0.125), (0.9651, -0.7406, -0.125), (1.054, -0.6083, 0.125), (0.6785, -0.3917, 0.125), (0.6785, -0.3917, -0.125), (1.054, -0.6083, -0.125), (1.124, -0.4655, 0.125), (0.7239, -0.2998, 0.125), (0.7239, -0.2998, -0.125), (1.124, -0.4655, -0.125), (1.175, -0.3149, 0.125), (0.7568, -0.2028, 0.125), (0.7568, -0.2028, -0.125), (1.175, -0.3149, -0.125), (1.206, -0.1588, 0.125), (0.7768, -0.1023, 0.125), (0.7768, -0.1023, -0.125), (1.206, -0.1588, -0.125), (0.2998, 0.7239, -0.125), (0.2028, 0.7568, -0.125), (0.477, 0.6216, 0.125), (-1.217, 1.064e-07, 0.125), (1.217, 0.0, -0.125), (1.206, 0.1588, -0.125), (-0.477, -0.6216, -0.125), (-0.3917, -0.6785, -0.125), (-0.2998, -0.7239, 0.125), (-0.6785, -0.3917, 0.125), (-0.6216, -0.477, 0.125), (0.2028, -0.7568, -0.125), (0.8602, 0.8602, -0.125), (0.7406, 0.9651, -0.125), (0.7239, 0.2998, -0.125), (0.6785, 0.3917, -0.125), (0.7568, -0.2028, 0.125), (0.7768, -0.1023, 0.125), (0.1023, 0.7768, -0.125), (-0.2028, -0.7568, 0.125), (-0.1023, -0.7768, 0.125), (-0.7568, -0.2028, -0.125), (-1.206, -0.1588, -0.125), (-1.175, -0.3149, -0.125), (-0.2998, -0.7239, -0.125), (-0.477, 0.6216, -0.125), (1.175, 0.3149, 0.125), (1.124, 0.4655, 0.125), (1.175, 0.3149, -0.125), (-0.7768, 0.1023, -0.125), (1.217, 0.0, 0.125), (1.124, -0.4655, -0.125), (-0.7239, 0.2998, 0.125), (-0.7568, 0.2028, 0.125), (-0.2028, 0.7568, -0.125), (0.7406, -0.9651, 0.125), (1.124, -0.4655, 0.125), (1.175, -0.3149, 0.125), (-0.7406, -0.9651, -0.125), (-0.2998, 0.7239, 0.125), (-0.3917, 0.6785, 0.125), (0.6216, 0.477, -0.125), (0.554, 0.554, -0.125), (1.192e-07, -1.217, -0.125), (0.1588, -1.206, -0.125), (-0.9651, -0.7406, 0.125), (0.477, -0.6216, -0.125), (0.554, -0.554, -0.125), (5.96e-08, 0.7835, -0.125), (0.8602, 0.8602, 0.125), (-0.7835, 6.85e-08, 0.125), (0.1588, -1.206, 0.125), (0.3917, 0.6785, 0.125), (-1.124, -0.4655, 0.125), (-1.054, -0.6083, 0.125), (1.206, -0.1588, -0.125), (-0.9651, 0.7406, -0.125), (-1.054, 0.6083, -0.125), (1.175, -0.3149, -0.125), (1.192e-07, 1.217, 0.125), (-0.4655, 1.124, -0.125), (-0.6083, 1.054, -0.125), (-0.7406, -0.9651, 0.125), (-0.6083, -1.054, 0.125), (0.6083, 1.054, -0.125), (0.9651, 0.7406, 0.125), (0.6216, -0.477, 0.125), (1.054, 0.6083, -0.125), (0.9651, 0.7406, -0.125), (-0.6216, -0.477, -0.125), (-0.554, -0.554, -0.125), (-0.554, 0.554, -0.125), (-0.6216, 0.477, -0.125), (1.206, 0.1588, 0.125), (-0.4655, -1.124, -0.125), (-0.3917, 0.6785, -0.125), (0.7568, 0.2028, -0.125), (1.192e-07, -1.217, 0.125), (1.054, 0.6083, 0.125), (0.7406, 0.9651, 0.125), (-1.175, -0.3149, 0.125), (0.9651, -0.7406, 0.125), (-1.217, 1.064e-07, -0.125), (5.96e-08, -0.7835, -0.125), (0.1023, -0.7768, -0.125), (0.2998, -0.7239, 0.125), (-0.9651, 0.7406, 0.125), (-1.054, 0.6083, 0.125), (1.124, 0.4655, -0.125), (1.054, -0.6083, 0.125), (-0.7406, 0.9651, 0.125), (-0.8602, -0.8602, -0.125), (0.3149, 1.175, 0.125), (0.1588, 1.206, 0.125), (0.7768, 0.1023, 0.125), (-0.554, 0.554, 0.125), (0.477, -0.6216, 0.125), (0.554, -0.554, 0.125), (-0.7768, 0.1023, 0.125), (5.96e-08, -0.7835, 0.125), (-0.4655, -1.124, 0.125), (0.3149, -1.175, 0.125), (-0.2998, 0.7239, -0.125), (0.7835, 0.0, 0.125), (-0.3149, -1.175, -0.125), (0.6083, -1.054, 0.125), (-1.124, -0.4655, -0.125), (-0.8602, -0.8602, 0.125), (-0.1023, 0.7768, 0.125), (-0.2028, 0.7568, 0.125), (0.6785, 0.3917, 0.125), (0.6216, 0.477, 0.125), (-0.7239, -0.2998, 0.125), (0.3917, -0.6785, -0.125), (0.6785, -0.3917, -0.125), (0.7239, -0.2998, -0.125), (1.192e-07, 1.217, -0.125), (-0.1588, 1.206, -0.125), (-1.124, 0.4655, 0.125), (-1.175, 0.3149, 0.125), (0.477, 0.6216, -0.125), (0.8602, -0.8602, -0.125), (-0.477, -0.6216, 0.125), (0.554, 0.554, 0.125), (0.6785, -0.3917, 0.125), (-0.477, 0.6216, 0.125), (1.206, -0.1588, 0.125), (0.7568, -0.2028, -0.125), (-1.206, -0.1588, 0.125), (-1.175, 0.3149, -0.125), (-0.6785, 0.3917, 0.125), (0.1023, -0.7768, 0.125), (0.2028, -0.7568, 0.125), (-0.2028, -0.7568, -0.125), (0.6216, -0.477, -0.125), (-0.7768, -0.1023, 0.125), (-0.3149, -1.175, 0.125), (-0.7568, 0.2028, -0.125), (-0.3917, -0.6785, 0.125), (-0.7835, 6.85e-08, -0.125), (0.4655, 1.124, -0.125), (-0.8602, 0.8602, -0.125), (0.4655, 1.124, 0.125), (-0.3149, 1.175, -0.125), (-0.1588, -1.206, -0.125), (0.2028, 0.7568, 0.125), (0.2998, -0.7239, -0.125), (0.7768, 0.1023, -0.125), (0.4655, -1.124, 0.125), (-0.1588, 1.206, 0.125), (-0.3149, 1.175, 0.125), (0.7406, -0.9651, -0.125), (-0.7406, 0.9651, -0.125), (-0.7768, -0.1023, -0.125), (-0.6216, 0.477, 0.125), (-0.7239, -0.2998, -0.125), (-0.1588, -1.206, 0.125), (-1.054, -0.6083, -0.125), (0.3917, -0.6785, 0.125), (1.054, -0.6083, -0.125), (0.1023, 0.7768, 0.125), (0.3917, 0.6785, -0.125), (0.7568, 0.2028, 0.125), (-1.206, 0.1588, 0.125), (0.8602, -0.8602, 0.125), (-0.6083, 1.054, 0.125), (-0.7568, -0.2028, 0.125), (-0.6083, -1.054, -0.125), (-0.1023, 0.7768, -0.125), (-0.6785, 0.3917, -0.125), (5.96e-08, 0.7835, 0.125), (0.7239, -0.2998, 0.125), (-1.206, 0.1588, -0.125), (-0.554, -0.554, 0.125), (0.9651, -0.7406, -0.125), (0.6083, -1.054, -0.125), (-0.9651, -0.7406, -0.125), (-0.6785, -0.3917, -0.125), (0.2998, 0.7239, 0.125), (0.6083, 1.054, 0.125), (0.7239, 0.2998, 0.125), (-0.7239, 0.2998, -0.125), (0.3149, 1.175, -0.125), (0.1588, 1.206, -0.125), (0.3149, -1.175, -0.125), (0.4655, -1.124, -0.125), (0.7768, -0.1023, -0.125), (-0.1023, -0.7768, -0.125), (0.7835, 0.0, -0.125), (-0.4655, 1.124, 0.125), (-0.8602, 0.8602, 0.125), (-1.124, 0.4655, -0.125)], [], [(28, 20, 394, 398), (0, 8, 9, 1), (58, 50, 49, 57), (2, 10, 11, 3), (303, 311, 539, 535), (80, 72, 420, 424), (4, 12, 13, 5), (29, 30, 22, 21), (6, 14, 15, 7), (127, 135, 451, 447), (175, 183, 475, 471), (8, 16, 17, 9), (321, 322, 314, 313), (10, 18, 19, 11), (188, 180, 474, 478), (91, 99, 433, 429), (12, 20, 21, 13), (366, 358, 357, 365), (14, 22, 23, 15), (272, 264, 516, 520), (203, 211, 489, 485), (16, 24, 25, 17), (233, 234, 226, 225), (18, 26, 27, 19), (212, 204, 486, 490), (187, 195, 481, 477), (20, 28, 29, 21), (214, 206, 205, 213), (22, 30, 31, 23), (151, 159, 463, 459), (44, 36, 402, 406), (24, 32, 33, 25), (154, 146, 145, 153), (26, 34, 35, 27), (128, 120, 444, 448), (107, 115, 441, 437), (28, 36, 37, 29), (269, 270, 262, 261), (30, 38, 39, 31), (352, 344, 556, 560), (191, 199, 483, 479), (32, 40, 41, 33), (106, 98, 97, 105), (34, 42, 43, 35), (104, 96, 432, 436), (331, 339, 553, 549), (36, 44, 45, 37), (341, 342, 334, 333), (38, 46, 47, 39), (236, 228, 498, 502), (143, 151, 459, 455), (40, 48, 49, 41), (377, 378, 370, 369), (42, 50, 51, 43), (76, 68, 418, 422), (323, 331, 549, 545), (44, 52, 53, 45), (5, 6, 382, 381), (46, 54, 55, 47), (183, 191, 479, 475), (35, 43, 405, 401), (48, 56, 57, 49), (274, 266, 265, 273), (50, 58, 59, 51), (43, 51, 409, 405), (267, 275, 521, 517), (52, 60, 61, 53), (37, 38, 30, 29), (54, 62, 63, 55), (336, 328, 548, 552), (375, 383, 575, 571), (56, 64, 65, 57), (369, 370, 362, 361), (58, 66, 67, 59), (72, 64, 416, 420), (96, 88, 428, 432), (60, 68, 69, 61), (134, 126, 125, 133), (62, 70, 71, 63), (51, 59, 413, 409), (367, 375, 571, 567), (64, 72, 73, 65), (246, 238, 237, 245), (66, 74, 75, 67), (64, 56, 412, 416), (255, 263, 515, 511), (68, 76, 77, 69), (110, 102, 101, 109), (70, 78, 79, 71), (227, 235, 501, 497), (283, 291, 529, 525), (72, 80, 81, 73), (18, 10, 9, 17), (74, 82, 83, 75), (140, 132, 450, 454), (223, 231, 499, 495), (76, 84, 85, 77), (54, 46, 45, 53), (78, 86, 87, 79), (308, 300, 534, 538), (196, 188, 478, 482), (80, 88, 89, 81), (42, 34, 33, 41), (82, 90, 91, 83), (159, 167, 467, 463), (115, 123, 445, 441), (84, 92, 93, 85), (326, 318, 317, 325), (86, 94, 95, 87), (343, 351, 559, 555), (116, 108, 438, 442), (88, 96, 97, 89), (266, 258, 257, 265), (90, 98, 99, 91), (63, 71, 419, 415), (136, 128, 448, 452), (92, 100, 101, 93), (318, 310, 309, 317), (94, 102, 103, 95), (147, 155, 461, 457), (192, 184, 476, 480), (96, 104, 105, 97), (2, 378, 377, 1), (98, 106, 107, 99), (16, 8, 388, 392), (252, 244, 506, 510), (100, 108, 109, 101), (149, 150, 142, 141), (102, 110, 111, 103), (88, 80, 424, 428), (99, 107, 437, 433), (104, 112, 113, 105), (137, 138, 130, 129), (106, 114, 115, 107), (235, 243, 505, 501), (27, 35, 401, 397), (108, 116, 117, 109), (381, 382, 374, 373), (110, 118, 119, 111), (200, 192, 480, 484), (239, 247, 507, 503), (112, 120, 121, 113), (186, 178, 177, 185), (114, 122, 123, 115), (263, 271, 519, 515), (347, 355, 561, 557), (116, 124, 125, 117), (373, 374, 366, 365), (118, 126, 127, 119), (376, 368, 568, 572), (247, 255, 511, 507), (120, 128, 129, 121), (241, 242, 234, 233), (122, 130, 131, 123), (208, 200, 484, 488), (260, 252, 510, 514), (124, 132, 133, 125), (13, 14, 6, 5), (126, 134, 135, 127), (383, 7, 387, 575), (23, 31, 399, 395), (128, 136, 137, 129), (225, 226, 218, 217), (130, 138, 139, 131), (48, 40, 404, 408), (7, 15, 391, 387), (132, 140, 141, 133), (189, 190, 182, 181), (134, 142, 143, 135), (47, 55, 411, 407), (219, 227, 497, 493), (136, 144, 145, 137), (250, 242, 241, 249), (138, 146, 147, 139), (248, 240, 504, 508), (296, 288, 528, 532), (140, 148, 149, 141), (101, 102, 94, 93), (142, 150, 151, 143), (360, 352, 560, 564), (292, 284, 526, 530), (144, 152, 153, 145), (362, 354, 353, 361), (146, 154, 155, 147), (224, 216, 492, 496), (240, 232, 500, 504), (148, 156, 157, 149), (94, 86, 85, 93), (150, 158, 159, 151), (332, 324, 546, 550), (215, 223, 495, 491), (152, 160, 161, 153), (90, 82, 81, 89), (154, 162, 163, 155), (8, 0, 384, 388), (15, 23, 395, 391), (156, 164, 165, 157), (118, 110, 109, 117), (158, 166, 167, 159), (160, 152, 460, 464), (59, 67, 417, 413), (160, 168, 169, 161), (298, 290, 289, 297), (162, 170, 171, 163), (243, 251, 509, 505), (156, 148, 458, 462), (164, 172, 173, 165), (206, 198, 197, 205), (166, 174, 175, 167), (24, 16, 392, 396), (195, 203, 485, 481), (168, 176, 177, 169), (146, 138, 137, 145), (170, 178, 179, 171), (84, 76, 422, 426), (131, 139, 453, 449), (172, 180, 181, 173), (302, 294, 293, 301), (174, 182, 183, 175), (312, 304, 536, 540), (300, 292, 530, 534), (176, 184, 185, 177), (25, 26, 18, 17), (178, 186, 187, 179), (220, 212, 490, 494), (287, 295, 531, 527), (180, 188, 189, 181), (45, 46, 38, 37), (182, 190, 191, 183), (244, 236, 502, 506), (316, 308, 538, 542), (184, 192, 193, 185), (354, 346, 345, 353), (186, 194, 195, 187), (268, 260, 514, 518), (348, 340, 554, 558), (188, 196, 197, 189), (85, 86, 78, 77), (190, 198, 199, 191), (139, 147, 457, 453), (199, 207, 487, 483), (192, 200, 201, 193), (33, 34, 26, 25), (194, 202, 203, 195), (68, 60, 414, 418), (39, 47, 407, 403), (196, 204, 205, 197), (77, 78, 70, 69), (198, 206, 207, 199), (232, 224, 496, 500), (356, 348, 558, 562), (200, 208, 209, 201), (10, 2, 1, 9), (202, 210, 211, 203), (100, 92, 430, 434), (288, 280, 524, 528), (204, 212, 213, 205), (358, 350, 349, 357), (206, 214, 215, 207), (284, 276, 522, 526), (276, 268, 518, 522), (208, 216, 217, 209), (98, 90, 89, 97), (210, 218, 219, 211), (83, 91, 429, 425), (124, 116, 442, 446), (212, 220, 221, 213), (261, 262, 254, 253), (214, 222, 223, 215), (207, 215, 491, 487), (152, 144, 456, 460), (216, 224, 225, 217), (258, 250, 249, 257), (218, 226, 227, 219), (67, 75, 421, 417), (79, 87, 427, 423), (220, 228, 229, 221), (277, 278, 270, 269), (222, 230, 231, 223), (311, 319, 543, 539), (299, 307, 537, 533), (224, 232, 233, 225), (81, 82, 74, 73), (226, 234, 235, 227), (340, 332, 550, 554), (228, 220, 494, 498), (228, 236, 237, 229), (286, 278, 277, 285), (230, 238, 239, 231), (0, 376, 572, 384), (4, 380, 574, 386), (232, 240, 241, 233), (209, 210, 202, 201), (234, 242, 243, 235), (19, 27, 397, 393), (179, 187, 477, 473), (236, 244, 245, 237), (142, 134, 133, 141), (238, 246, 247, 239), (108, 100, 434, 438), (344, 336, 552, 556), (240, 248, 249, 241), (65, 66, 58, 57), (242, 250, 251, 243), (95, 103, 435, 431), (275, 283, 525, 521), (244, 252, 253, 245), (181, 182, 174, 173), (246, 254, 255, 247), (204, 196, 482, 486), (328, 320, 544, 548), (248, 256, 257, 249), (73, 74, 66, 65), (250, 258, 259, 251), (164, 156, 462, 466), (92, 84, 426, 430), (252, 260, 261, 253), (197, 198, 190, 189), (254, 262, 263, 255), (87, 95, 431, 427), (71, 79, 423, 419), (256, 264, 265, 257), (170, 162, 161, 169), (258, 266, 267, 259), (148, 140, 454, 458), (211, 219, 493, 489), (260, 268, 269, 261), (334, 326, 325, 333), (262, 270, 271, 263), (307, 315, 541, 537), (11, 19, 393, 389), (264, 272, 273, 265), (345, 346, 338, 337), (266, 274, 275, 267), (172, 164, 466, 470), (327, 335, 551, 547), (268, 276, 277, 269), (62, 54, 53, 61), (270, 278, 279, 271), (363, 371, 569, 565), (295, 303, 535, 531), (272, 280, 281, 273), (113, 114, 106, 105), (274, 282, 283, 275), (351, 359, 563, 559), (52, 44, 406, 410), (276, 284, 285, 277), (349, 350, 342, 341), (278, 286, 287, 279), (271, 279, 523, 519), (163, 171, 469, 465), (280, 288, 289, 281), (193, 194, 186, 185), (282, 290, 291, 283), (123, 131, 449, 445), (359, 367, 567, 563), (284, 292, 293, 285), (286, 294, 295, 287), (379, 3, 385, 573), (256, 248, 508, 512), (288, 296, 297, 289), (49, 50, 42, 41), (290, 298, 299, 291), (216, 208, 488, 492), (324, 316, 542, 546), (292, 300, 301, 293), (222, 214, 213, 221), (294, 302, 303, 295), (184, 176, 472, 476), (132, 124, 446, 450), (296, 304, 305, 297), (281, 282, 274, 273), (298, 306, 307, 299), (380, 372, 570, 574), (319, 327, 547, 543), (300, 308, 309, 301), (294, 286, 285, 293), (302, 310, 311, 303), (60, 52, 410, 414), (155, 163, 465, 461), (304, 312, 313, 305), (330, 322, 321, 329), (306, 314, 315, 307), (3, 11, 389, 385), (144, 136, 452, 456), (308, 316, 317, 309), (238, 230, 229, 237), (310, 318, 319, 311), (372, 364, 566, 570), (135, 143, 455, 451), (312, 320, 321, 313), (218, 210, 209, 217), (314, 322, 323, 315), (56, 48, 408, 412), (368, 360, 564, 568), (316, 324, 325, 317), (126, 118, 117, 125), (318, 326, 327, 319), (40, 32, 400, 404), (304, 296, 532, 536), (320, 328, 329, 321), (121, 122, 114, 113), (322, 330, 331, 323), (371, 379, 573, 569), (75, 83, 425, 421), (324, 332, 333, 325), (165, 166, 158, 157), (326, 334, 335, 327), (176, 168, 468, 472), (168, 160, 464, 468), (328, 336, 337, 329), (306, 298, 297, 305), (330, 338, 339, 331), (119, 127, 447, 443), (279, 287, 527, 523), (332, 340, 341, 333), (173, 174, 166, 165), (334, 342, 343, 335), (20, 12, 390, 394), (32, 24, 396, 400), (336, 344, 345, 337), (161, 162, 154, 153), (338, 346, 347, 339), (355, 363, 565, 561), (339, 347, 557, 553), (340, 348, 349, 341), (22, 14, 13, 21), (342, 350, 351, 343), (36, 28, 398, 402), (280, 272, 520, 524), (344, 352, 353, 345), (313, 314, 306, 305), (346, 354, 355, 347), (315, 323, 545, 541), (120, 112, 440, 444), (348, 356, 357, 349), (158, 150, 149, 157), (350, 358, 359, 351), (111, 119, 443, 439), (180, 172, 470, 474), (352, 360, 361, 353), (337, 338, 330, 329), (354, 362, 363, 355), (320, 312, 540, 544), (335, 343, 555, 551), (356, 364, 365, 357), (70, 62, 61, 69), (358, 366, 367, 359), (171, 179, 473, 469), (264, 256, 512, 516), (360, 368, 369, 361), (201, 202, 194, 193), (362, 370, 371, 363), (251, 259, 513, 509), (291, 299, 533, 529), (364, 372, 373, 365), (230, 222, 221, 229), (366, 374, 375, 367), (55, 63, 415, 411), (103, 111, 439, 435), (368, 376, 377, 369), (129, 130, 122, 121), (370, 378, 379, 371), (112, 104, 436, 440), (12, 4, 386, 390), (372, 380, 381, 373), (253, 254, 246, 245), (374, 382, 383, 375), (31, 39, 403, 399), (259, 267, 517, 513), (376, 0, 1, 377), (178, 170, 169, 177), (378, 2, 3, 379), (364, 356, 562, 566), (231, 239, 503, 499), (380, 4, 5, 381), (309, 310, 302, 301), (382, 6, 7, 383), (167, 175, 471, 467), (398, 394, 652, 590), (560, 556, 657, 665), (450, 446, 678, 651), (505, 509, 698, 749), (488, 484, 704, 656), (447, 451, 637, 636), (536, 532, 627, 677), (456, 452, 666, 766), (481, 485, 711, 626), (530, 526, 763, 659), (475, 479, 748, 705), (541, 545, 734, 661), (567, 571, 634, 607), (436, 432, 635, 725), (390, 386, 764, 723), (463, 467, 633, 632), (538, 534, 660, 587), (391, 395, 604, 581), (516, 512, 639, 676), (476, 472, 695, 739), (562, 558, 710, 690), (575, 387, 580, 631), (442, 438, 744, 610), (460, 456, 766, 662), (490, 486, 729, 597), (522, 518, 600, 709), (496, 492, 629, 630), (409, 413, 578, 699), (533, 537, 708, 707), (413, 417, 628, 578), (527, 531, 619, 720), (495, 499, 733, 682), (432, 428, 669, 635), (417, 421, 754, 628), (486, 482, 715, 729), (477, 481, 626, 674), (465, 469, 608, 706), (386, 574, 762, 764), (510, 506, 646, 582), (549, 553, 673, 672), (437, 441, 685, 684), (479, 483, 658, 748), (389, 393, 738, 670), (434, 430, 594, 624), (539, 543, 761, 760), (540, 536, 677, 724), (554, 550, 622, 623), (461, 465, 706, 730), (427, 431, 759, 758), (494, 490, 597, 731), (570, 566, 691, 703), (428, 424, 668, 669), (399, 403, 643, 664), (524, 520, 712, 732), (546, 542, 722, 689), (507, 511, 614, 667), (531, 535, 620, 619), (385, 389, 670, 679), (448, 444, 765, 741), (410, 406, 617, 618), (421, 425, 721, 754), (544, 540, 724, 681), (564, 560, 665, 612), (416, 412, 655, 755), (445, 449, 616, 615), (467, 471, 767, 633), (453, 457, 671, 701), (561, 565, 747, 700), (451, 455, 728, 637), (471, 475, 705, 767), (464, 460, 662, 663), (568, 564, 612, 613), (551, 555, 697, 727), (520, 516, 676, 712), (384, 572, 702, 606), (415, 419, 640, 589), (485, 489, 742, 711), (440, 436, 725, 726), (406, 402, 591, 617), (534, 530, 659, 660), (474, 470, 757, 713), (438, 434, 624, 744), (572, 568, 613, 702), (407, 411, 588, 644), (545, 549, 672, 734), (483, 487, 598, 658), (499, 503, 752, 733), (532, 528, 653, 627), (469, 473, 609, 608), (478, 474, 713, 605), (550, 546, 689, 622), (422, 418, 737, 576), (449, 453, 701, 616), (571, 575, 631, 634), (537, 541, 661, 708), (558, 554, 623, 710), (420, 416, 755, 718), (555, 559, 750, 697), (405, 409, 699, 687), (500, 496, 630, 621), (397, 401, 686, 756), (492, 488, 656, 629), (473, 477, 674, 609), (412, 408, 625, 655), (468, 464, 663, 694), (423, 427, 758, 716), (400, 396, 603, 654), (525, 529, 675, 596), (394, 390, 723, 652), (393, 397, 756, 738), (484, 480, 579, 704), (388, 384, 606, 649), (431, 435, 692, 759), (396, 392, 602, 603), (504, 500, 621, 683), (557, 561, 700, 642), (466, 462, 648, 745), (517, 521, 595, 584), (414, 410, 618, 696), (489, 493, 688, 742), (518, 514, 583, 600), (542, 538, 587, 722), (552, 548, 611, 740), (472, 468, 694, 695), (565, 569, 592, 747), (435, 439, 693, 692), (487, 491, 599, 598), (446, 442, 610, 678), (566, 562, 690, 691), (454, 450, 651, 601), (480, 476, 739, 579), (521, 525, 596, 595), (458, 454, 601, 647), (430, 426, 577, 594), (392, 388, 649, 602), (526, 522, 709, 763), (547, 551, 727, 751), (543, 547, 751, 761), (569, 573, 593, 592), (559, 563, 735, 750), (511, 515, 743, 614), (402, 398, 590, 591), (462, 458, 647, 648), (498, 494, 731, 753), (418, 414, 696, 737), (401, 405, 687, 686), (457, 461, 730, 671), (411, 415, 589, 588), (523, 527, 720, 680), (506, 502, 645, 646), (556, 552, 740, 657), (528, 524, 732, 653), (441, 445, 615, 685), (501, 505, 749, 586), (439, 443, 719, 693), (535, 539, 760, 620), (403, 407, 644, 643), (425, 429, 736, 721), (515, 519, 650, 743), (529, 533, 707, 675), (509, 513, 714, 698), (470, 466, 745, 757), (508, 504, 683, 638), (408, 404, 641, 625), (497, 501, 586, 585), (455, 459, 717, 728), (424, 420, 718, 668), (502, 498, 753, 645), (574, 570, 703, 762), (419, 423, 716, 640), (491, 495, 682, 599), (459, 463, 632, 717), (563, 567, 607, 735), (514, 510, 582, 583), (452, 448, 741, 666), (443, 447, 636, 719), (387, 391, 581, 580), (404, 400, 654, 641), (444, 440, 726, 765), (482, 478, 605, 715), (553, 557, 642, 673), (548, 544, 681, 611), (395, 399, 664, 604), (512, 508, 638, 639), (519, 523, 680, 650), (433, 437, 684, 746), (513, 517, 584, 714), (429, 433, 746, 736), (573, 385, 679, 593), (426, 422, 576, 577), (493, 497, 585, 688), (503, 507, 667, 752), (767, 705, 695, 694), (761, 751, 681, 724), (645, 753, 585, 586), (640, 716, 718, 755), (607, 634, 613, 612), (753, 731, 688, 585), (595, 709, 600, 584), (622, 689, 734, 672), (751, 727, 611, 681), (759, 692, 635, 669), (648, 647, 671, 730), (733, 752, 621, 630), (664, 643, 654, 603), (587, 660, 707, 708), (598, 599, 656, 704), (743, 650, 676, 639), (633, 767, 694, 663), (658, 598, 704, 579), (689, 722, 661, 734), (688, 731, 597, 742), (652, 723, 670, 738), (747, 691, 690, 700), (620, 760, 677, 627), (716, 758, 668, 718), (705, 748, 739, 695), (605, 713, 609, 674), (728, 717, 766, 666), (632, 633, 663, 662), (646, 645, 586, 749), (745, 648, 730, 706), (680, 720, 732, 712), (752, 667, 683, 621), (589, 640, 755, 655), (593, 762, 703, 592), (693, 719, 726, 725), (756, 590, 652, 738), (606, 580, 581, 649), (667, 614, 638, 683), (588, 589, 655, 625), (581, 604, 602, 649), (578, 696, 618, 699), (713, 757, 608, 609), (692, 693, 725, 635), (608, 757, 745, 706), (619, 620, 627, 653), (758, 759, 669, 668), (746, 624, 594, 736), (675, 659, 763, 596), (707, 660, 659, 675), (760, 761, 724, 677), (577, 576, 754, 721), (604, 664, 603, 602), (699, 618, 617, 687), (661, 722, 587, 708), (623, 622, 672, 673), (643, 644, 641, 654), (591, 590, 756, 686), (616, 651, 678, 615), (750, 735, 665, 657), (697, 750, 657, 740), (748, 658, 579, 739), (594, 577, 721, 736), (682, 733, 630, 629), (631, 580, 606, 702), (599, 682, 629, 656), (601, 651, 616, 701), (700, 690, 710, 642), (576, 737, 628, 754), (642, 710, 623, 673), (764, 762, 593, 679), (670, 723, 764, 679), (634, 631, 702, 613), (637, 728, 666, 741), (719, 636, 765, 726), (717, 632, 662, 766), (617, 591, 686, 687), (671, 647, 601, 701), (678, 610, 685, 615), (644, 588, 625, 641), (720, 619, 653, 732), (636, 637, 741, 765), (714, 583, 582, 698), (684, 744, 624, 746), (650, 680, 712, 676), (614, 743, 639, 638), (703, 691, 747, 592), (727, 697, 740, 611), (737, 696, 578, 628), (584, 600, 583, 714), (626, 715, 605, 674), (711, 729, 715, 626), (596, 763, 709, 595), (582, 646, 749, 698), (610, 744, 684, 685), (597, 729, 711, 742), (735, 607, 612, 665), (289, 290, 282, 281)])
me_torus.use_remesh_preserve_volume = False
me_torus.use_remesh_preserve_attributes = False
me_torus.use_mirror_vertex_groups = False
me_torus.update()

# ---- objects
ob_cube_015 = bpy.data.objects.new('Cube.015', me_cube_017)
ob_cube_014 = bpy.data.objects.new('Cube.014', me_cube_016)
ob_cube_013 = bpy.data.objects.new('Cube.013', me_cube_015)
ob_cube_009 = bpy.data.objects.new('Cube.009', me_cube_014)
ob_cube_012 = bpy.data.objects.new('Cube.012', me_cube_013)
ob_cube_011 = bpy.data.objects.new('Cube.011', me_cube_012)
ob_cube_010 = bpy.data.objects.new('Cube.010', me_cube_011)
ob_cube_008 = bpy.data.objects.new('Cube.008', me_cube_009)
ob_cube_007 = bpy.data.objects.new('Cube.007', me_cube_008)
ob_cube_006 = bpy.data.objects.new('Cube.006', me_cube_007)
ob_cube_005 = bpy.data.objects.new('Cube.005', me_cube_006)
ob_cube_004 = bpy.data.objects.new('Cube.004', me_cube_005)
ob_cube_003 = bpy.data.objects.new('Cube.003', me_cube_004)
ob_cube_002 = bpy.data.objects.new('Cube.002', me_cube_003)
ob_cube_001 = bpy.data.objects.new('Cube.001', me_cube_002)
ob_torus_001 = bpy.data.objects.new('Torus.001', me_torus_001)
ob_cube = bpy.data.objects.new('Cube', me_cube_001)
ob_torus = bpy.data.objects.new('Torus', me_torus)
ob_lamp = bpy.data.objects.new('Lamp', light_lamp)
ob_camera = bpy.data.objects.new('Camera', cam_camera)

# ---- transforms, parenting, visibility, modifiers, constraints
ob_cube_015.location = (0.9899, 0.9899, 0.0)
ob_cube_015.rotation_euler = (0.0, -0.0, 0.7854)
ob_cube_015.scale = (0.3, 0.3, 0.1)
ob_cube_015.lineart.crease_threshold = 0.0
ob_cube_014.location = (-0.9899, -0.9899, 0.0)
ob_cube_014.rotation_euler = (0.0, -0.0, 3.927)
ob_cube_014.scale = (0.3, 0.3, 0.1)
ob_cube_014.lineart.crease_threshold = 0.0
ob_cube_013.location = (0.9899, -0.9899, 0.0)
ob_cube_013.rotation_euler = (0.0, -0.0, 5.498)
ob_cube_013.scale = (0.3, 0.3, 0.1)
ob_cube_013.lineart.crease_threshold = 0.0
ob_cube_009.location = (-0.9899, 0.9899, 0.0)
ob_cube_009.rotation_euler = (0.0, -0.0, 2.356)
ob_cube_009.scale = (0.3, 0.3, 0.1)
ob_cube_009.lineart.crease_threshold = 0.0
ob_cube_012.location = (1.192e-07, 1.4, 0.0)
ob_cube_012.rotation_euler = (0.0, -0.0, 1.571)
ob_cube_012.scale = (0.3, 0.3, 0.1)
ob_cube_012.lineart.crease_threshold = 0.0
ob_cube_011.location = (-2.384e-07, -1.4, 0.0)
ob_cube_011.rotation_euler = (0.0, -0.0, 4.712)
ob_cube_011.scale = (0.3, 0.3, 0.1)
ob_cube_011.lineart.crease_threshold = 0.0
ob_cube_010.location = (-1.4, 1.224e-07, 0.0)
ob_cube_010.rotation_euler = (0.0, -0.0, 3.142)
ob_cube_010.scale = (0.3, 0.3, 0.1)
ob_cube_010.lineart.crease_threshold = 0.0
ob_cube_008.location = (1.4, 0.0, 0.0)
ob_cube_008.scale = (0.3, 0.3, 0.1)
ob_cube_008.lineart.crease_threshold = 0.0
ob_cube_007.location = (0.4243, 0.4243, 0.0)
ob_cube_007.rotation_euler = (0.0, -0.0, 0.7854)
ob_cube_007.scale = (0.18, 0.09, 0.09)
ob_cube_007.lineart.crease_threshold = 0.0
ob_cube_006.location = (-0.4243, -0.4243, 0.0)
ob_cube_006.rotation_euler = (0.0, -0.0, 0.7854)
ob_cube_006.scale = (0.18, 0.09, 0.09)
ob_cube_006.lineart.crease_threshold = 0.0
ob_cube_005.location = (0.4243, -0.4243, 0.0)
ob_cube_005.rotation_euler = (0.0, -0.0, 2.356)
ob_cube_005.scale = (0.18, 0.09, 0.09)
ob_cube_005.lineart.crease_threshold = 0.0
ob_cube_004.location = (-0.4243, 0.4243, 0.0)
ob_cube_004.rotation_euler = (0.0, -0.0, 2.356)
ob_cube_004.scale = (0.18, 0.09, 0.09)
ob_cube_004.lineart.crease_threshold = 0.0
ob_cube_003.location = (5.96e-08, 0.6, 0.0)
ob_cube_003.rotation_euler = (0.0, -0.0, 1.571)
ob_cube_003.scale = (0.18, 0.09, 0.09)
ob_cube_003.lineart.crease_threshold = 0.0
ob_cube_002.location = (0.0, -0.6, 0.0)
ob_cube_002.rotation_euler = (0.0, -0.0, 1.571)
ob_cube_002.scale = (0.18, 0.09, 0.09)
ob_cube_002.lineart.crease_threshold = 0.0
ob_cube_001.location = (-0.6, 0.0, 0.0)
ob_cube_001.scale = (0.18, 0.09, 0.09)
ob_cube_001.lineart.crease_threshold = 0.0
ob_torus_001.location = (0.0, 0.0, 0.0)
ob_torus_001.scale = (0.375, 0.375, 1.0)
ob_torus_001.lineart.crease_threshold = 0.0
ob_cube.location = (0.6, 0.0, 0.0)
ob_cube.scale = (0.18, 0.09, 0.09)
ob_cube.lineart.crease_threshold = 0.0
ob_torus.location = (0.0, 0.0, 0.0)
ob_torus.lineart.crease_threshold = 0.0
ob_lamp.location = (4.076, 1.005, 5.904)
ob_lamp.rotation_euler = (0.6503, 0.05522, 1.866)
ob_lamp.lock_rotations_4d = False
ob_lamp.empty_display_type = 'ARROWS'
ob_lamp.color = (0.0, 0.0, 0.0, 0.0)
ob_lamp.lineart.crease_threshold = 0.0
ob_camera.location = (7.481, -6.508, 5.344)
ob_camera.rotation_euler = (1.109, 0.01082, 0.8149)
ob_camera.lock_rotations_4d = False
ob_camera.empty_display_type = 'ARROWS'
ob_camera.color = (0.0, 0.0, 0.0, 0.0)
ob_camera.display_type = 'WIRE'
ob_camera.lineart.crease_threshold = 0.0

# ---- collection membership
col_collection_1.objects.link(ob_cube_015)
col_collection_1.objects.link(ob_cube_014)
col_collection_1.objects.link(ob_cube_013)
col_collection_1.objects.link(ob_cube_009)
col_collection_1.objects.link(ob_cube_012)
col_collection_1.objects.link(ob_cube_011)
col_collection_1.objects.link(ob_cube_010)
col_collection_1.objects.link(ob_cube_008)
col_collection_1.objects.link(ob_cube_007)
col_collection_1.objects.link(ob_cube_006)
col_collection_1.objects.link(ob_cube_005)
col_collection_1.objects.link(ob_cube_004)
col_collection_1.objects.link(ob_cube_003)
col_collection_1.objects.link(ob_cube_002)
col_collection_1.objects.link(ob_cube_001)
col_collection_1.objects.link(ob_torus_001)
col_collection_1.objects.link(ob_cube)
col_collection_1.objects.link(ob_torus)
col_collection_1.objects.link(ob_lamp)
col_collection_1.objects.link(ob_camera)

# ---- scene / render settings (as saved in the file)
scene.camera = ob_camera
scene.frame_start = 1; scene.frame_end = 250; scene.frame_set(1)
scene.render.engine = 'BLENDER_EEVEE_NEXT'
scene.render.resolution_percentage = 50
scene.render.dither_intensity = 0.0
scene.cycles.use_denoising = False
scene.cycles.samples = 10
scene.cycles.sampling_pattern = 'TABULATED_SOBOL'
scene.cycles.light_sampling_threshold = 0.0
scene.cycles.use_adaptive_sampling = False
scene.cycles.use_light_tree = False
scene.cycles.blur_glossy = 0.0
scene.cycles.pixel_filter_type = 'GAUSSIAN'
scene.cycles.sample_clamp_indirect = 0.0
scene.view_settings.view_transform = 'Standard'
bpy.context.view_layer.update()
